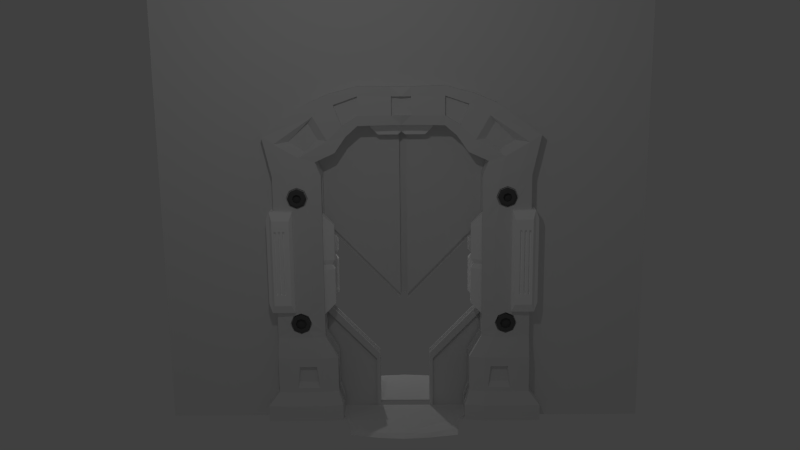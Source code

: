 # Source: tuer.blend  (saved by Blender 2.70.0; exported with 4.5.12 LTS)
import bpy
from mathutils import Matrix  # noqa: F401  (used for matrix-valued properties, if any)

bpy.ops.wm.read_factory_settings(use_empty=True)
scene = bpy.context.scene
scene.name = 'Scene'

# ---- collections
col_collection_1 = bpy.data.collections.new('Collection 1'); scene.collection.children.link(col_collection_1)

# ---- materials (node trees are filled in below, after node groups)
mat_material = bpy.data.materials.new('Material')
mat_material.alpha_threshold = 0.0
mat_material.use_transparent_shadow = False
mat_material.diffuse_color = (1.0, 1.0, 1.0, 1.0)
mat_material.roughness = 0.5
mat_material.line_color = (0.0, 0.0, 0.0, 1.0)
mat_screw_mat = bpy.data.materials.new('Screw_Mat')
mat_screw_mat.alpha_threshold = 0.0
mat_screw_mat.use_transparent_shadow = False
mat_screw_mat.diffuse_color = (0.1149, 0.1149, 0.1149, 1.0)
mat_screw_mat.roughness = 0.5
mat_screw_mat.line_color = (0.0, 0.0, 0.0, 1.0)
mat_material_001 = bpy.data.materials.new('Material.001')
mat_material_001.alpha_threshold = 0.0
mat_material_001.use_transparent_shadow = False
mat_material_001.roughness = 0.5
mat_material_001.line_color = (0.0, 0.0, 0.0, 1.0)

# ---- material node trees

# ---- world
world_world = bpy.data.worlds.new('World'); scene.world = world_world
world_world.color = (0.05088, 0.05088, 0.05088)
world_world.use_sun_shadow = False
world_world.sun_shadow_jitter_overblur = 0.0
world_world.cycles.sampling_method = 'MANUAL'
world_world.cycles.sample_map_resolution = 256

# ---- cameras
cam_camera = bpy.data.cameras.new('Camera')
cam_camera.clip_end = 100.0
cam_camera.lens = 35.0
cam_camera.sensor_width = 32.0
cam_camera.sensor_height = 18.0
cam_camera.ortho_scale = 7.314
cam_camera.dof.focus_distance = 0.0
cam_camera.dof.aperture_fstop = 128.0

# ---- lights
light_lamp_001 = bpy.data.lights.new('Lamp.001', 'POINT')
light_lamp_001.transmission_factor = 0.0
light_lamp_001.cutoff_distance = 30.0
light_lamp_001.energy = 100.0
light_lamp_001.shadow_buffer_clip_start = 1.001
light_lamp_001.shadow_soft_size = 0.1
light_lamp_001.shadow_maximum_resolution = 0.006
light_lamp_001.use_absolute_resolution = True
light_lamp_001.cycles.use_multiple_importance_sampling = False
light_lamp = bpy.data.lights.new('Lamp', 'POINT')
light_lamp.transmission_factor = 0.0
light_lamp.cutoff_distance = 30.0
light_lamp.energy = 100.0
light_lamp.shadow_buffer_clip_start = 1.001
light_lamp.shadow_soft_size = 0.1
light_lamp.shadow_maximum_resolution = 0.006
light_lamp.use_absolute_resolution = True
light_lamp.cycles.use_multiple_importance_sampling = False

# ---- meshes
me_cube_005 = bpy.data.meshes.new('Cube.005')
me_cube_005.from_pydata([(-3.57, -0.1656, 3.039), (-3.57, -0.1753, 5.859), (-2.947, -0.1753, 5.859), (-2.947, -0.1656, 3.039), (-3.57, -0.1753, 3.04), (-3.57, -0.1753, 5.86), (-2.947, -1.052, 3.039), (-2.947, -1.062, 5.859), (-3.57, -1.052, 3.039), (-3.57, -1.062, 5.859), (-3.258, -0.1656, 3.039), (-3.57, -0.1704, 4.449), (-2.947, -0.6184, 5.859), (-2.947, -0.6087, 3.039), (-2.947, -0.1704, 4.449), (-3.258, -0.1753, 5.859), (-3.57, -0.1753, 4.45), (-2.947, -1.057, 4.449), (-3.258, -1.062, 5.859), (-3.57, -1.057, 4.449), (-3.258, -1.052, 3.039), (-3.57, -0.6136, 3.04), (-3.57, -0.6184, 5.86), (-3.258, -0.1753, 5.86), (-3.258, -0.1704, 3.04), (-2.947, -0.6136, 4.449), (-3.258, -0.1704, 4.449), (-3.258, -0.6184, 5.86), (-3.258, -0.6112, 3.039), (-3.026, -1.186, 3.276), (-3.026, -1.195, 5.632), (-3.493, -1.186, 3.276), (-3.493, -1.195, 5.632), (-3.026, -1.19, 4.454), (-3.26, -1.195, 5.632), (-3.493, -1.19, 4.454), (-3.26, -1.186, 3.276), (-3.26, -1.19, 4.454), (-3.668, -0.2516, 3.283), (-3.668, -0.2516, 5.617), (-3.668, -0.9772, 3.282), (-3.668, -0.9852, 5.617), (-3.668, -0.2516, 4.45), (-3.668, -0.9812, 4.449), (-3.668, -0.6144, 3.283), (-3.668, -0.6184, 5.617), (-3.668, -0.6164, 4.45), (-3.026, -1.188, 3.865), (-3.376, -1.195, 5.632), (-3.493, -1.188, 3.865), (-3.143, -1.186, 3.276), (-3.143, -1.195, 5.632), (-3.376, -1.186, 3.276), (-3.143, -1.19, 4.454), (-3.376, -1.19, 4.454), (-3.26, -1.188, 3.865), (-3.143, -1.188, 3.865), (-3.376, -1.188, 3.865), (-3.026, -1.187, 3.571), (-3.435, -1.195, 5.632), (-3.493, -1.187, 3.571), (-3.085, -1.186, 3.276), (-3.026, -1.194, 5.338), (-3.085, -1.195, 5.632), (-3.493, -1.194, 5.338), (-3.435, -1.186, 3.276), (-3.085, -1.19, 4.454), (-3.435, -1.19, 4.454), (-3.26, -1.194, 5.338), (-3.318, -1.195, 5.632), (-3.201, -1.186, 3.276), (-3.201, -1.195, 5.632), (-3.318, -1.186, 3.276), (-3.201, -1.19, 4.454), (-3.318, -1.19, 4.454), (-3.26, -1.187, 3.571), (-3.085, -1.188, 3.865), (-3.201, -1.188, 3.865), (-3.143, -1.187, 3.571), (-3.143, -1.194, 5.338), (-3.376, -1.194, 5.338), (-3.318, -1.188, 3.865), (-3.435, -1.188, 3.865), (-3.376, -1.187, 3.571), (-3.085, -1.187, 3.571), (-3.318, -1.187, 3.571), (-3.201, -1.187, 3.571), (-3.085, -1.194, 5.338), (-3.201, -1.194, 5.338), (-3.318, -1.194, 5.338), (-3.435, -1.194, 5.338), (-3.435, -1.187, 3.571), (-3.26, -1.14, 4.454), (-3.143, -1.14, 4.454), (-3.376, -1.14, 4.454), (-3.26, -1.138, 3.865), (-3.143, -1.138, 3.865), (-3.376, -1.138, 3.865), (-3.435, -1.14, 4.454), (-3.26, -1.143, 5.338), (-3.201, -1.14, 4.454), (-3.318, -1.14, 4.454), (-3.26, -1.137, 3.571), (-3.201, -1.138, 3.865), (-3.143, -1.137, 3.571), (-3.143, -1.143, 5.338), (-3.376, -1.143, 5.338), (-3.318, -1.138, 3.865), (-3.435, -1.138, 3.865), (-3.376, -1.137, 3.571), (-3.318, -1.137, 3.571), (-3.201, -1.137, 3.571), (-3.201, -1.143, 5.338), (-3.318, -1.143, 5.338), (-3.435, -1.143, 5.338), (-3.435, -1.137, 3.571)], [], [(25, 13, 3, 14), (17, 7, 30, 62, 33), (26, 10, 0, 11), (5, 16, 42, 39), (27, 22, 9, 18), (28, 20, 8, 21), (12, 25, 14, 2), (7, 17, 25, 12), (17, 6, 13, 25), (7, 18, 34, 71, 51, 63, 30), (9, 19, 35, 64, 32), (8, 20, 36, 72, 52, 65, 31), (15, 26, 11, 1), (2, 14, 26, 15), (14, 3, 10, 26), (19, 9, 41, 43), (21, 8, 40, 44), (9, 22, 45, 41), (12, 27, 18, 7), (2, 23, 27, 12), (23, 5, 22, 27), (24, 28, 21, 4), (3, 13, 28, 24), (13, 6, 20, 28), (84, 61, 29, 58), (79, 53, 66, 87), (85, 72, 36, 75), (20, 6, 29, 61, 50, 70, 36), (19, 8, 31, 60, 49, 35), (18, 9, 32, 59, 48, 69, 34), (6, 17, 33, 47, 58, 29), (46, 43, 41, 45), (42, 46, 45, 39), (38, 44, 46, 42), (44, 40, 43, 46), (22, 5, 39, 45), (4, 21, 44, 38), (8, 19, 43, 40), (16, 4, 38, 42), (53, 56, 76, 66), (86, 70, 50, 78), (77, 86, 111, 103), (66, 76, 47, 33), (91, 83, 109, 115), (85, 75, 102, 110), (91, 65, 52, 83), (76, 84, 58, 47), (56, 78, 84, 76), (78, 50, 61, 84), (80, 54, 74, 89), (90, 67, 98, 114), (53, 79, 105, 93), (37, 92, 95, 55), (57, 83, 85, 81), (83, 52, 72, 85), (37, 55, 77, 73), (33, 62, 87, 66), (54, 57, 81, 74), (57, 54, 94, 97), (55, 75, 86, 77), (75, 36, 70, 86), (63, 87, 62, 30), (51, 79, 87, 63), (71, 88, 79, 51), (34, 68, 88, 71), (64, 35, 67, 90), (69, 89, 68, 34), (48, 80, 89, 69), (59, 90, 80, 48), (32, 64, 90, 59), (79, 88, 112, 105), (92, 99, 113, 101), (78, 56, 96, 104), (67, 82, 108, 98), (68, 37, 73, 88), (100, 103, 96, 93), (35, 49, 82, 67), (49, 60, 91, 82), (60, 31, 65, 91), (112, 100, 93, 105), (101, 107, 95, 92), (114, 98, 94, 106), (54, 80, 106, 94), (98, 108, 97, 94), (74, 81, 107, 101), (107, 110, 102, 95), (103, 111, 104, 96), (108, 115, 109, 97), (68, 89, 113, 99), (53, 93, 96, 56), (101, 113, 89, 74), (83, 57, 97, 109), (80, 90, 114, 106), (68, 99, 92, 37), (75, 55, 95, 102), (86, 78, 104, 111), (81, 85, 110, 107), (88, 73, 100, 112), (82, 91, 115, 108), (73, 77, 103, 100)])
_uv = me_cube_005.uv_layers.new(name='UVMap')
_uv.uv.foreach_set('vector', [0.5194, 0.4845, 0.4437, 0.1983, 0.5214, 0.05098, 0.6363, 0.4874, 0.4216, 0.4809, 0.3764, 0.6825, 0.3624, 0.6481, 0.3732, 0.5999, 0.3946, 0.4812, 0.7371, 0.4865, 0.6277, 0.02501, 0.735, 9.206e-05, 0.8477, 0.4854, 0.1207, 0.9252, 9.206e-05, 0.453, 0.04015, 0.4562, 0.1197, 0.7701, 0.3277, 0.7863, 0.2422, 0.7573, 0.2815, 0.6809, 0.3295, 0.6876, 0.3572, 0.1785, 0.3538, 0.2676, 0.3091, 0.271, 0.2799, 0.1991, 0.4259, 0.7667, 0.5194, 0.4845, 0.6363, 0.4874, 0.5165, 0.9482, 0.3764, 0.6825, 0.4216, 0.4809, 0.5194, 0.4845, 0.4259, 0.7667, 0.4216, 0.4809, 0.4006, 0.2743, 0.4437, 0.1983, 0.5194, 0.4845, 0.3764, 0.6825, 0.3295, 0.6876, 0.3299, 0.6468, 0.3411, 0.647, 0.3502, 0.6473, 0.3562, 0.6476, 0.3624, 0.6481, 0.2815, 0.6809, 0.25, 0.4704, 0.2789, 0.4742, 0.2893, 0.597, 0.2967, 0.6489, 0.3091, 0.271, 0.3538, 0.2676, 0.3508, 0.3084, 0.3399, 0.3076, 0.3312, 0.307, 0.3256, 0.3064, 0.3203, 0.3057, 0.6282, 0.9755, 0.7371, 0.4865, 0.8477, 0.4854, 0.7412, 0.9999, 0.5165, 0.9482, 0.6363, 0.4874, 0.7371, 0.4865, 0.6282, 0.9755, 0.6363, 0.4874, 0.5214, 0.05098, 0.6277, 0.02501, 0.7371, 0.4865, 0.25, 0.4704, 0.2815, 0.6809, 0.2587, 0.6591, 0.2281, 0.469, 0.2799, 0.1991, 0.3091, 0.271, 0.2839, 0.2893, 0.2349, 0.2399, 0.2815, 0.6809, 0.2422, 0.7573, 0.1968, 0.7088, 0.2587, 0.6591, 0.4259, 0.7667, 0.3277, 0.7863, 0.3295, 0.6876, 0.3764, 0.6825, 0.5165, 0.9482, 0.3164, 0.9975, 0.3277, 0.7863, 0.4259, 0.7667, 0.3164, 0.9975, 0.1207, 0.9252, 0.2422, 0.7573, 0.3277, 0.7863, 0.3593, 9.206e-05, 0.3572, 0.1785, 0.2799, 0.1991, 0.1884, 0.04423, 0.5214, 0.05098, 0.4437, 0.1983, 0.3572, 0.1785, 0.3593, 9.206e-05, 0.4437, 0.1983, 0.4006, 0.2743, 0.3538, 0.2676, 0.3572, 0.1785, 0.3793, 0.357, 0.3725, 0.3078, 0.3836, 0.3072, 0.3881, 0.3559, 0.3563, 0.5955, 0.3774, 0.4803, 0.3859, 0.4807, 0.3647, 0.5978, 0.3361, 0.3603, 0.3399, 0.3076, 0.3508, 0.3084, 0.3492, 0.3604, 0.3538, 0.2676, 0.4006, 0.2743, 0.3836, 0.3072, 0.3725, 0.3078, 0.363, 0.3083, 0.3569, 0.3084, 0.3508, 0.3084, 0.25, 0.4704, 0.3091, 0.271, 0.3203, 0.3057, 0.3064, 0.3536, 0.296, 0.3902, 0.2789, 0.4742, 0.3295, 0.6876, 0.2815, 0.6809, 0.2967, 0.6489, 0.3086, 0.6479, 0.3177, 0.6472, 0.3238, 0.6469, 0.3299, 0.6468, 0.4006, 0.2743, 0.4216, 0.4809, 0.3946, 0.4812, 0.3918, 0.3966, 0.3881, 0.3559, 0.3836, 0.3072, 0.1448, 0.4648, 0.2281, 0.469, 0.2587, 0.6591, 0.1968, 0.7088, 0.04015, 0.4562, 0.1448, 0.4648, 0.1968, 0.7088, 0.1197, 0.7701, 0.1674, 0.1742, 0.2349, 0.2399, 0.1448, 0.4648, 0.04015, 0.4562, 0.2349, 0.2399, 0.2839, 0.2893, 0.2281, 0.469, 0.1448, 0.4648, 0.2422, 0.7573, 0.1207, 0.9252, 0.1197, 0.7701, 0.1968, 0.7088, 0.1884, 0.04423, 0.2799, 0.1991, 0.2349, 0.2399, 0.1674, 0.1742, 0.3091, 0.271, 0.25, 0.4704, 0.2281, 0.469, 0.2839, 0.2893, 9.206e-05, 0.453, 0.1884, 0.04423, 0.1674, 0.1742, 0.04015, 0.4562, 0.3774, 0.4803, 0.3771, 0.3974, 0.3841, 0.397, 0.3859, 0.4807, 0.3578, 0.3609, 0.3569, 0.3084, 0.363, 0.3083, 0.3706, 0.3584, 0.356, 0.3978, 0.3578, 0.3609, 0.3627, 0.3671, 0.3616, 0.3979, 0.3859, 0.4807, 0.3841, 0.397, 0.3918, 0.3966, 0.3946, 0.4812, 0.3148, 0.3567, 0.3275, 0.3587, 0.3219, 0.3657, 0.3177, 0.3643, 0.3361, 0.3603, 0.3492, 0.3604, 0.3445, 0.3682, 0.3401, 0.3674, 0.3148, 0.3567, 0.3256, 0.3064, 0.3312, 0.307, 0.3275, 0.3587, 0.3841, 0.397, 0.3793, 0.357, 0.3881, 0.3559, 0.3918, 0.3966, 0.3771, 0.3974, 0.3706, 0.3584, 0.3793, 0.357, 0.3841, 0.397, 0.3706, 0.3584, 0.363, 0.3083, 0.3725, 0.3078, 0.3793, 0.357, 0.3117, 0.5932, 0.3123, 0.4764, 0.3199, 0.477, 0.3201, 0.5931, 0.2978, 0.5956, 0.2872, 0.4749, 0.2958, 0.4754, 0.3021, 0.5862, 0.3774, 0.4803, 0.3563, 0.5955, 0.3527, 0.5874, 0.3708, 0.48, 0.3456, 0.4786, 0.3375, 0.4782, 0.3427, 0.3973, 0.3496, 0.3976, 0.3231, 0.3953, 0.3275, 0.3587, 0.3361, 0.3603, 0.3294, 0.3961, 0.3275, 0.3587, 0.3312, 0.307, 0.3399, 0.3076, 0.3361, 0.3603, 0.3456, 0.4786, 0.3496, 0.3976, 0.356, 0.3978, 0.3531, 0.479, 0.3946, 0.4812, 0.3732, 0.5999, 0.3647, 0.5978, 0.3859, 0.4807, 0.3123, 0.4764, 0.3231, 0.3953, 0.3294, 0.3961, 0.3199, 0.477, 0.3231, 0.3953, 0.3123, 0.4764, 0.3057, 0.4759, 0.3163, 0.3944, 0.3496, 0.3976, 0.3492, 0.3604, 0.3578, 0.3609, 0.356, 0.3978, 0.3492, 0.3604, 0.3508, 0.3084, 0.3569, 0.3084, 0.3578, 0.3609, 0.3562, 0.6476, 0.3647, 0.5978, 0.3732, 0.5999, 0.3624, 0.6481, 0.3502, 0.6473, 0.3563, 0.5955, 0.3647, 0.5978, 0.3562, 0.6476, 0.3411, 0.647, 0.3423, 0.5937, 0.3563, 0.5955, 0.3502, 0.6473, 0.3299, 0.6468, 0.3339, 0.5926, 0.3423, 0.5937, 0.3411, 0.647, 0.2893, 0.597, 0.2789, 0.4742, 0.2872, 0.4749, 0.2978, 0.5956, 0.3238, 0.6469, 0.3201, 0.5931, 0.3339, 0.5926, 0.3299, 0.6468, 0.3177, 0.6472, 0.3117, 0.5932, 0.3201, 0.5931, 0.3238, 0.6469, 0.3086, 0.6479, 0.2978, 0.5956, 0.3117, 0.5932, 0.3177, 0.6472, 0.2967, 0.6489, 0.2893, 0.597, 0.2978, 0.5956, 0.3086, 0.6479, 0.3563, 0.5955, 0.3423, 0.5937, 0.3481, 0.586, 0.3527, 0.5874, 0.3375, 0.4782, 0.3299, 0.5854, 0.3252, 0.5845, 0.328, 0.4776, 0.3706, 0.3584, 0.3771, 0.3974, 0.3698, 0.3978, 0.3671, 0.3672, 0.2872, 0.4749, 0.3031, 0.3918, 0.3085, 0.3929, 0.2958, 0.4754, 0.3339, 0.5926, 0.3456, 0.4786, 0.3531, 0.479, 0.3423, 0.5937, 0.3612, 0.4795, 0.3616, 0.3979, 0.3698, 0.3978, 0.3708, 0.48, 0.2789, 0.4742, 0.296, 0.3902, 0.3031, 0.3918, 0.2872, 0.4749, 0.296, 0.3902, 0.3064, 0.3536, 0.3148, 0.3567, 0.3031, 0.3918, 0.3064, 0.3536, 0.3203, 0.3057, 0.3256, 0.3064, 0.3148, 0.3567, 0.3481, 0.586, 0.3612, 0.4795, 0.3708, 0.48, 0.3527, 0.5874, 0.328, 0.4776, 0.3349, 0.3967, 0.3427, 0.3973, 0.3375, 0.4782, 0.3021, 0.5862, 0.2958, 0.4754, 0.3057, 0.4759, 0.3068, 0.5865, 0.3123, 0.4764, 0.3117, 0.5932, 0.3068, 0.5865, 0.3057, 0.4759, 0.2958, 0.4754, 0.3085, 0.3929, 0.3163, 0.3944, 0.3057, 0.4759, 0.3199, 0.477, 0.3294, 0.3961, 0.3349, 0.3967, 0.328, 0.4776, 0.3349, 0.3967, 0.3401, 0.3674, 0.3445, 0.3682, 0.3427, 0.3973, 0.3616, 0.3979, 0.3627, 0.3671, 0.3671, 0.3672, 0.3698, 0.3978, 0.3085, 0.3929, 0.3177, 0.3643, 0.3219, 0.3657, 0.3163, 0.3944, 0.3339, 0.5926, 0.3201, 0.5931, 0.3252, 0.5845, 0.3299, 0.5854, 0.3774, 0.4803, 0.3708, 0.48, 0.3698, 0.3978, 0.3771, 0.3974, 0.328, 0.4776, 0.3252, 0.5845, 0.3201, 0.5931, 0.3199, 0.477, 0.3275, 0.3587, 0.3231, 0.3953, 0.3163, 0.3944, 0.3219, 0.3657, 0.3117, 0.5932, 0.2978, 0.5956, 0.3021, 0.5862, 0.3068, 0.5865, 0.3339, 0.5926, 0.3299, 0.5854, 0.3375, 0.4782, 0.3456, 0.4786, 0.3492, 0.3604, 0.3496, 0.3976, 0.3427, 0.3973, 0.3445, 0.3682, 0.3578, 0.3609, 0.3706, 0.3584, 0.3671, 0.3672, 0.3627, 0.3671, 0.3294, 0.3961, 0.3361, 0.3603, 0.3401, 0.3674, 0.3349, 0.3967, 0.3423, 0.5937, 0.3531, 0.479, 0.3612, 0.4795, 0.3481, 0.586, 0.3031, 0.3918, 0.3148, 0.3567, 0.3177, 0.3643, 0.3085, 0.3929, 0.3531, 0.479, 0.356, 0.3978, 0.3616, 0.3979, 0.3612, 0.4795])
me_cube_005.materials.append(mat_material)
me_cube_005.use_remesh_preserve_volume = False
me_cube_005.use_remesh_preserve_attributes = False
me_cube_005.use_mirror_vertex_groups = False
me_cube_005.update()
me_cube_004 = bpy.data.meshes.new('Cube.004')
me_cube_004.from_pydata([(-2.955, -0.8497, 2.826), (-2.815, -0.8503, 2.884), (-2.675, -0.8497, 2.826), (-2.815, -0.8459, 2.488), (-2.675, -0.8465, 2.546), (-2.955, -0.8465, 2.546), (-2.617, -0.8481, 2.686), (-3.013, -0.8481, 2.686), (-2.955, -0.882, 2.826), (-2.815, -0.8826, 2.884), (-2.675, -0.882, 2.826), (-2.815, -0.8782, 2.488), (-2.675, -0.8788, 2.546), (-2.955, -0.8788, 2.546), (-2.617, -0.8804, 2.686), (-3.013, -0.8804, 2.686), (-2.979, -0.8822, 2.849), (-2.815, -0.883, 2.917), (-2.652, -0.8822, 2.85), (-2.815, -0.8778, 2.455), (-2.651, -0.8786, 2.523), (-2.978, -0.8786, 2.522), (-2.584, -0.8804, 2.686), (-3.046, -0.8804, 2.686), (-3.011, -0.9035, 2.862), (-2.835, -0.9043, 2.935), (-2.658, -0.9035, 2.863), (-2.834, -0.8988, 2.437), (-2.658, -0.8996, 2.51), (-3.01, -0.8996, 2.51), (-2.585, -0.9016, 2.686), (-3.084, -0.9015, 2.686), (-3.0, -0.9399, 2.872), (-2.814, -0.9407, 2.95), (-2.627, -0.9399, 2.873), (-2.813, -0.9349, 2.422), (-2.626, -0.9357, 2.5), (-3.0, -0.9357, 2.499), (-2.549, -0.9378, 2.686), (-3.077, -0.9378, 2.686), (-3.0, -0.9631, 2.872), (-2.814, -0.964, 2.95), (-2.627, -0.9631, 2.873), (-2.813, -0.9581, 2.422), (-2.626, -0.959, 2.499), (-3.0, -0.959, 2.499), (-2.549, -0.9611, 2.686), (-3.077, -0.9611, 2.685), (-2.979, -0.9761, 2.851), (-2.814, -0.9768, 2.919), (-2.648, -0.9761, 2.851), (-2.813, -0.9716, 2.452), (-2.648, -0.9724, 2.521), (-2.978, -0.9724, 2.52), (-2.58, -0.9742, 2.686), (-3.047, -0.9742, 2.685), (-2.922, -0.9755, 2.795), (-2.813, -0.976, 2.84), (-2.704, -0.9755, 2.795), (-2.813, -0.9725, 2.532), (-2.704, -0.973, 2.577), (-2.922, -0.973, 2.577), (-2.659, -0.9742, 2.686), (-2.967, -0.9742, 2.686), (-2.922, -0.8987, 2.795), (-2.813, -0.8992, 2.841), (-2.704, -0.8987, 2.796), (-2.813, -0.8958, 2.533), (-2.704, -0.8963, 2.578), (-2.922, -0.8963, 2.578), (-2.659, -0.8975, 2.687), (-2.967, -0.8975, 2.686)], [], [(7, 5, 13, 15), (4, 6, 14, 12), (5, 3, 11, 13), (3, 4, 12, 11), (0, 7, 15, 8), (6, 2, 10, 14), (1, 0, 8, 9), (2, 1, 9, 10), (15, 13, 21, 23), (12, 14, 22, 20), (13, 11, 19, 21), (11, 12, 20, 19), (8, 15, 23, 16), (14, 10, 18, 22), (9, 8, 16, 17), (10, 9, 17, 18), (23, 21, 29, 31), (20, 22, 30, 28), (21, 19, 27, 29), (19, 20, 28, 27), (16, 23, 31, 24), (22, 18, 26, 30), (17, 16, 24, 25), (18, 17, 25, 26), (31, 29, 37, 39), (28, 30, 38, 36), (29, 27, 35, 37), (27, 28, 36, 35), (24, 31, 39, 32), (30, 26, 34, 38), (25, 24, 32, 33), (26, 25, 33, 34), (39, 37, 45, 47), (47, 45, 53, 55), (36, 38, 46, 44), (37, 35, 43, 45), (35, 36, 44, 43), (32, 39, 47, 40), (38, 34, 42, 46), (33, 32, 40, 41), (34, 33, 41, 42), (55, 53, 61, 63), (44, 46, 54, 52), (45, 43, 51, 53), (43, 44, 52, 51), (40, 47, 55, 48), (46, 42, 50, 54), (41, 40, 48, 49), (42, 41, 49, 50), (63, 61, 69, 71), (52, 54, 62, 60), (53, 51, 59, 61), (51, 52, 60, 59), (48, 55, 63, 56), (54, 50, 58, 62), (49, 48, 56, 57), (50, 49, 57, 58), (65, 64, 71, 69, 67, 68, 70, 66), (60, 62, 70, 68), (61, 59, 67, 69), (59, 60, 68, 67), (56, 63, 71, 64), (62, 58, 66, 70), (57, 56, 64, 65), (58, 57, 65, 66)])
_uv = me_cube_004.uv_layers.new(name='UVMap')
_uv.uv.foreach_set('vector', [9.513e-05, 0.2748, 0.2836, 9.539e-05, 0.3146, 0.06986, 0.0769, 0.302, 0.9335, 0.2124, 0.9999, 0.6187, 0.9188, 0.5911, 0.8652, 0.2505, 0.2836, 9.539e-05, 0.6421, 9.513e-05, 0.6193, 0.06981, 0.3146, 0.06986, 0.6421, 9.513e-05, 0.9335, 0.2124, 0.8652, 0.2505, 0.6193, 0.06981, 0.04456, 0.6706, 9.513e-05, 0.2748, 0.0769, 0.302, 0.1124, 0.6342, 0.9999, 0.6187, 0.6986, 0.9053, 0.6686, 0.8327, 0.9188, 0.5911, 0.3312, 0.8968, 0.04456, 0.6706, 0.1124, 0.6342, 0.3554, 0.8291, 0.6986, 0.9053, 0.3312, 0.8968, 0.3554, 0.8291, 0.6686, 0.8327, 0.0769, 0.302, 0.3146, 0.06986, 0.3369, 0.1241, 0.135, 0.324, 0.8652, 0.2505, 0.9188, 0.5911, 0.8552, 0.5702, 0.8106, 0.2795, 0.3146, 0.06986, 0.6193, 0.06981, 0.6001, 0.123, 0.3369, 0.1241, 0.6193, 0.06981, 0.8652, 0.2505, 0.8106, 0.2795, 0.6001, 0.123, 0.1124, 0.6342, 0.0769, 0.302, 0.135, 0.324, 0.1672, 0.6074, 0.9188, 0.5911, 0.6686, 0.8327, 0.6428, 0.7745, 0.8552, 0.5702, 0.3554, 0.8291, 0.1124, 0.6342, 0.1672, 0.6074, 0.3767, 0.7729, 0.6686, 0.8327, 0.3554, 0.8291, 0.3767, 0.7729, 0.6428, 0.7745, 0.135, 0.324, 0.3369, 0.1241, 0.3412, 0.1792, 0.2007, 0.3474, 0.8106, 0.2795, 0.8552, 0.5702, 0.818, 0.558, 0.7731, 0.2822, 0.3369, 0.1241, 0.6001, 0.123, 0.5661, 0.148, 0.3412, 0.1792, 0.6001, 0.123, 0.8106, 0.2795, 0.7731, 0.2822, 0.5661, 0.148, 0.1672, 0.6074, 0.135, 0.324, 0.2007, 0.3474, 0.2058, 0.5667, 0.8552, 0.5702, 0.6428, 0.7745, 0.614, 0.7499, 0.818, 0.558, 0.3767, 0.7729, 0.1672, 0.6074, 0.2058, 0.5667, 0.3647, 0.7313, 0.6428, 0.7745, 0.3767, 0.7729, 0.3647, 0.7313, 0.614, 0.7499, 0.2007, 0.3474, 0.3412, 0.1792, 0.3734, 0.2099, 0.2424, 0.3622, 0.7731, 0.2822, 0.818, 0.558, 0.7442, 0.533, 0.7322, 0.3273, 0.3412, 0.1792, 0.5661, 0.148, 0.5763, 0.1955, 0.3734, 0.2099, 0.5661, 0.148, 0.7731, 0.2822, 0.7322, 0.3273, 0.5763, 0.1955, 0.2058, 0.5667, 0.2007, 0.3474, 0.2424, 0.3622, 0.2501, 0.563, 0.818, 0.558, 0.614, 0.7499, 0.6083, 0.6886, 0.7442, 0.533, 0.3647, 0.7313, 0.2058, 0.5667, 0.2501, 0.563, 0.4023, 0.6995, 0.614, 0.7499, 0.3647, 0.7313, 0.4023, 0.6995, 0.6083, 0.6886, 0.2424, 0.3622, 0.3734, 0.2099, 0.3857, 0.2328, 0.2662, 0.3697, 0.2662, 0.3697, 0.3857, 0.2328, 0.4001, 0.2614, 0.2958, 0.3801, 0.7322, 0.3273, 0.7442, 0.533, 0.7187, 0.5249, 0.7083, 0.3397, 0.3734, 0.2099, 0.5763, 0.1955, 0.5688, 0.2206, 0.3857, 0.2328, 0.5763, 0.1955, 0.7322, 0.3273, 0.7083, 0.3397, 0.5688, 0.2206, 0.2501, 0.563, 0.2424, 0.3622, 0.2662, 0.3697, 0.2725, 0.5513, 0.7442, 0.533, 0.6083, 0.6886, 0.5958, 0.6652, 0.7187, 0.5249, 0.4023, 0.6995, 0.2501, 0.563, 0.2725, 0.5513, 0.4099, 0.6751, 0.6083, 0.6886, 0.4023, 0.6995, 0.4099, 0.6751, 0.5958, 0.6652, 0.2958, 0.3801, 0.4001, 0.2614, 0.4304, 0.3239, 0.3604, 0.4048, 0.7083, 0.3397, 0.7187, 0.5249, 0.6882, 0.5143, 0.6791, 0.3538, 0.3857, 0.2328, 0.5688, 0.2206, 0.5583, 0.2522, 0.4001, 0.2614, 0.5688, 0.2206, 0.7083, 0.3397, 0.6791, 0.3538, 0.5583, 0.2522, 0.2725, 0.5513, 0.2662, 0.3697, 0.2958, 0.3801, 0.3013, 0.5379, 0.7187, 0.5249, 0.5958, 0.6652, 0.5816, 0.6361, 0.6882, 0.5143, 0.4099, 0.6751, 0.2725, 0.5513, 0.3013, 0.5379, 0.42, 0.6465, 0.5958, 0.6652, 0.4099, 0.6751, 0.42, 0.6465, 0.5816, 0.6361, 0.3604, 0.4048, 0.4304, 0.3239, 0.456, 0.3767, 0.4161, 0.4268, 0.6791, 0.3538, 0.6882, 0.5143, 0.6221, 0.4892, 0.6155, 0.3827, 0.4001, 0.2614, 0.5583, 0.2522, 0.5346, 0.3179, 0.4304, 0.3239, 0.5583, 0.2522, 0.6791, 0.3538, 0.6155, 0.3827, 0.5346, 0.3179, 0.3013, 0.5379, 0.2958, 0.3801, 0.3604, 0.4048, 0.364, 0.5103, 0.6882, 0.5143, 0.5816, 0.6361, 0.552, 0.5721, 0.6221, 0.4892, 0.42, 0.6465, 0.3013, 0.5379, 0.364, 0.5103, 0.4426, 0.5842, 0.5816, 0.6361, 0.42, 0.6465, 0.4426, 0.5842, 0.552, 0.5721, 0.4624, 0.5219, 0.4182, 0.4868, 0.4161, 0.4268, 0.456, 0.3767, 0.5188, 0.3677, 0.5649, 0.4097, 0.5641, 0.4711, 0.5221, 0.5183, 0.6155, 0.3827, 0.6221, 0.4892, 0.5641, 0.4711, 0.5649, 0.4097, 0.4304, 0.3239, 0.5346, 0.3179, 0.5188, 0.3677, 0.456, 0.3767, 0.5346, 0.3179, 0.6155, 0.3827, 0.5649, 0.4097, 0.5188, 0.3677, 0.364, 0.5103, 0.3604, 0.4048, 0.4161, 0.4268, 0.4182, 0.4868, 0.6221, 0.4892, 0.552, 0.5721, 0.5221, 0.5183, 0.5641, 0.4711, 0.4426, 0.5842, 0.364, 0.5103, 0.4182, 0.4868, 0.4624, 0.5219, 0.552, 0.5721, 0.4426, 0.5842, 0.4624, 0.5219, 0.5221, 0.5183])
me_cube_004.materials.append(mat_screw_mat)
me_cube_004.use_remesh_preserve_volume = False
me_cube_004.use_remesh_preserve_attributes = False
me_cube_004.use_mirror_vertex_groups = False
me_cube_004.update()
me_cube_003 = bpy.data.meshes.new('Cube.003')
me_cube_003.from_pydata([(-2.815, -0.9065, 6.442), (-2.986, -0.9062, 6.372), (-2.644, -0.9062, 6.372), (-2.815, -0.9044, 5.958), (-2.644, -0.9047, 6.029), (-2.986, -0.9047, 6.029), (-2.573, -0.9054, 6.2), (-3.057, -0.9054, 6.2), (-2.815, -0.944, 6.442), (-2.986, -0.9437, 6.371), (-2.644, -0.9437, 6.371), (-2.815, -0.9419, 5.958), (-2.644, -0.9422, 6.029), (-2.986, -0.9422, 6.029), (-2.573, -0.943, 6.2), (-3.057, -0.943, 6.2), (-2.731, -1.012, 6.116), (-2.696, -0.9291, 6.2), (-2.934, -0.9291, 6.2), (-2.899, -0.9287, 6.116), (-2.731, -0.9287, 6.116), (-2.815, -0.9285, 6.081), (-2.731, -0.9294, 6.284), (-2.899, -0.9294, 6.284), (-2.815, -0.9296, 6.319), (-2.934, -1.012, 6.2), (-2.696, -1.012, 6.2), (-2.899, -1.012, 6.116), (-2.815, -1.011, 6.081), (-2.731, -1.012, 6.284), (-2.899, -1.012, 6.284), (-2.815, -1.013, 6.319), (-3.022, -1.012, 6.2), (-2.609, -1.012, 6.2), (-2.961, -1.011, 6.054), (-2.815, -0.9441, 6.458), (-2.998, -0.9438, 6.383), (-2.633, -0.9438, 6.383), (-2.815, -0.9418, 5.943), (-2.633, -0.9422, 6.018), (-2.998, -0.9422, 6.018), (-2.558, -0.943, 6.2), (-3.073, -0.943, 6.2), (-2.815, -0.9774, 6.458), (-2.998, -0.9771, 6.382), (-2.633, -0.9771, 6.382), (-2.815, -0.9752, 5.942), (-2.633, -0.9755, 6.018), (-2.998, -0.9755, 6.018), (-2.558, -0.9763, 6.2), (-3.073, -0.9763, 6.2), (-2.815, -1.013, 6.407), (-2.961, -1.013, 6.346), (-2.669, -1.013, 6.346), (-2.815, -1.011, 5.993), (-2.669, -1.011, 6.054)], [], [(7, 5, 13, 15), (5, 3, 11, 13), (3, 4, 12, 11), (1, 7, 15, 9), (4, 6, 14, 12), (6, 2, 10, 14), (2, 0, 8, 10), (0, 1, 9, 8), (54, 55, 16, 28), (28, 16, 20, 21), (55, 33, 26, 16), (16, 26, 17, 20), (26, 29, 22, 17), (42, 40, 48, 50), (50, 48, 34, 32), (40, 38, 46, 48), (38, 39, 47, 46), (36, 42, 50, 44), (39, 41, 49, 47), (41, 37, 45, 49), (37, 35, 43, 45), (35, 36, 44, 43), (32, 34, 27, 25), (48, 46, 54, 34), (46, 47, 55, 54), (44, 50, 32, 52), (47, 49, 33, 55), (49, 45, 53, 33), (45, 43, 51, 53), (43, 44, 52, 51), (25, 27, 19, 18), (34, 54, 28, 27), (52, 32, 25, 30), (33, 53, 29, 26), (53, 51, 31, 29), (51, 52, 30, 31), (27, 28, 21, 19), (30, 25, 18, 23), (29, 31, 24, 22), (31, 30, 23, 24), (18, 19, 21, 20, 17, 22, 24, 23), (9, 15, 42, 36), (13, 40, 42, 15), (13, 11, 38, 40), (11, 12, 39, 38), (12, 14, 41, 39), (10, 37, 41, 14), (8, 35, 37, 10), (8, 9, 36, 35)])
_uv = me_cube_003.uv_layers.new(name='UVMap')
_uv.uv.foreach_set('vector', [9.936e-05, 0.2839, 0.2971, 9.936e-05, 0.3255, 0.07387, 0.07304, 0.3152, 0.2971, 9.936e-05, 0.7045, 9.936e-05, 0.6733, 0.07276, 0.3255, 0.07387, 0.7045, 9.936e-05, 0.9999, 0.3002, 0.9228, 0.3304, 0.6733, 0.07276, 0.01205, 0.6878, 9.936e-05, 0.2839, 0.07304, 0.3152, 0.08217, 0.6598, 0.9999, 0.3002, 0.9814, 0.7311, 0.9071, 0.6951, 0.9228, 0.3304, 0.9814, 0.7311, 0.6575, 0.9875, 0.6332, 0.9148, 0.9071, 0.6951, 0.6575, 0.9875, 0.281, 0.9512, 0.3121, 0.8844, 0.6332, 0.9148, 0.281, 0.9512, 0.01205, 0.6878, 0.08217, 0.6598, 0.3121, 0.8844, 0.6033, 0.2426, 0.7494, 0.4, 0.6393, 0.441, 0.5588, 0.3421, 0.5588, 0.3421, 0.6393, 0.441, 0.5549, 0.4681, 0.5191, 0.4334, 0.7494, 0.4, 0.7347, 0.615, 0.6314, 0.5629, 0.6393, 0.441, 0.6393, 0.441, 0.6314, 0.5629, 0.5514, 0.5233, 0.5549, 0.4681, 0.6314, 0.5629, 0.5417, 0.6446, 0.5149, 0.5665, 0.5514, 0.5233, 0.1032, 0.3277, 0.3347, 0.09649, 0.3562, 0.1541, 0.1589, 0.3528, 0.1589, 0.3528, 0.3562, 0.1541, 0.3905, 0.2411, 0.2416, 0.3904, 0.3347, 0.09649, 0.6625, 0.09966, 0.6383, 0.1565, 0.3562, 0.1541, 0.6625, 0.09966, 0.8955, 0.3414, 0.8365, 0.365, 0.6383, 0.1565, 0.1072, 0.6486, 0.1032, 0.3277, 0.1589, 0.3528, 0.1617, 0.6276, 0.8955, 0.3414, 0.8769, 0.6799, 0.8195, 0.6537, 0.8365, 0.365, 0.8769, 0.6799, 0.6255, 0.8883, 0.6058, 0.8325, 0.8195, 0.6537, 0.6255, 0.8883, 0.3215, 0.8641, 0.3456, 0.812, 0.6058, 0.8325, 0.3215, 0.8641, 0.1072, 0.6486, 0.1617, 0.6276, 0.3456, 0.812, 0.2416, 0.3904, 0.3905, 0.2411, 0.431, 0.3481, 0.3452, 0.4364, 0.3562, 0.1541, 0.6383, 0.1565, 0.6033, 0.2426, 0.3905, 0.2411, 0.6383, 0.1565, 0.8365, 0.365, 0.7494, 0.4, 0.6033, 0.2426, 0.1617, 0.6276, 0.1589, 0.3528, 0.2416, 0.3904, 0.2425, 0.5966, 0.8365, 0.365, 0.8195, 0.6537, 0.7347, 0.615, 0.7494, 0.4, 0.8195, 0.6537, 0.6058, 0.8325, 0.5763, 0.7499, 0.7347, 0.615, 0.6058, 0.8325, 0.3456, 0.812, 0.3808, 0.7361, 0.5763, 0.7499, 0.3456, 0.812, 0.1617, 0.6276, 0.2425, 0.5966, 0.3808, 0.7361, 0.3452, 0.4364, 0.431, 0.3481, 0.4668, 0.4311, 0.4261, 0.4683, 0.3905, 0.2411, 0.6033, 0.2426, 0.5588, 0.3421, 0.431, 0.3481, 0.2425, 0.5966, 0.2416, 0.3904, 0.3452, 0.4364, 0.3471, 0.5555, 0.7347, 0.615, 0.5763, 0.7499, 0.5417, 0.6446, 0.6314, 0.5629, 0.5763, 0.7499, 0.3808, 0.7361, 0.4264, 0.6379, 0.5417, 0.6446, 0.3808, 0.7361, 0.2425, 0.5966, 0.3471, 0.5555, 0.4264, 0.6379, 0.431, 0.3481, 0.5588, 0.3421, 0.5191, 0.4334, 0.4668, 0.4311, 0.3471, 0.5555, 0.3452, 0.4364, 0.4261, 0.4683, 0.4226, 0.5244, 0.5417, 0.6446, 0.4264, 0.6379, 0.4586, 0.5676, 0.5149, 0.5665, 0.4264, 0.6379, 0.3471, 0.5555, 0.4226, 0.5244, 0.4586, 0.5676, 0.4261, 0.4683, 0.4668, 0.4311, 0.5191, 0.4334, 0.5549, 0.4681, 0.5514, 0.5233, 0.5149, 0.5665, 0.4586, 0.5676, 0.4226, 0.5244, 0.08217, 0.6598, 0.07304, 0.3152, 0.1032, 0.3277, 0.1072, 0.6486, 0.3255, 0.07387, 0.3347, 0.09649, 0.1032, 0.3277, 0.07304, 0.3152, 0.3255, 0.07387, 0.6733, 0.07276, 0.6625, 0.09966, 0.3347, 0.09649, 0.6733, 0.07276, 0.9228, 0.3304, 0.8955, 0.3414, 0.6625, 0.09966, 0.9228, 0.3304, 0.9071, 0.6951, 0.8769, 0.6799, 0.8955, 0.3414, 0.6332, 0.9148, 0.6255, 0.8883, 0.8769, 0.6799, 0.9071, 0.6951, 0.3121, 0.8844, 0.3215, 0.8641, 0.6255, 0.8883, 0.6332, 0.9148, 0.3121, 0.8844, 0.08217, 0.6598, 0.1072, 0.6486, 0.3215, 0.8641])
me_cube_003.materials.append(mat_screw_mat)
me_cube_003.use_remesh_preserve_volume = False
me_cube_003.use_remesh_preserve_attributes = False
me_cube_003.use_mirror_vertex_groups = False
me_cube_003.update()
me_plane_002 = bpy.data.meshes.new('Plane.002')
me_plane_002.from_pydata([(-2.608, 0.258, 0.07688), (-0.6081, -1.809, 0.07688), (-2.608, 0.258, -0.06458), (-0.6081, -1.809, -0.06458), (-2.608, -3.142, 0.07689), (-0.6081, -3.142, 0.07689), (-2.608, -3.142, -0.06458), (-0.6081, -3.142, -0.06458), (-0.6081, -1.809, 0.1409), (-0.6081, -1.809, -0.1286), (-0.6081, -3.142, 0.1409), (-0.6081, -3.142, -0.1286), (-0.5366, -1.809, 0.1409), (-0.5366, -1.809, -0.1286), (-0.5366, -3.142, 0.1409), (-0.5366, -3.142, -0.1286), (-2.608, 0.258, 0.1409), (-2.608, 0.258, -0.1286), (-2.504, 0.3588, 0.1482), (-0.5365, -1.682, 0.1482), (-2.504, 0.3588, -0.1359), (-0.5365, -1.682, -0.1359), (-2.504, 0.3588, 0.1137), (-0.5365, -1.682, 0.1137), (-2.504, 0.3588, -0.1014), (-0.5365, -1.682, -0.1014), (-2.56, 0.3044, 0.1137), (-2.56, 0.3044, -0.1014), (-0.5366, -1.809, -0.09347), (-0.5366, -1.809, 0.1058)], [], [(2, 0, 16, 17), (4, 6, 7, 5), (0, 2, 6, 4), (1, 5, 10, 8), (2, 3, 7, 6), (1, 0, 4, 5), (8, 10, 14, 12), (7, 3, 9, 11), (5, 7, 11, 10), (3, 1, 8, 9), (11, 9, 13, 15), (10, 11, 15, 14), (9, 17, 20, 21, 13), (28, 13, 21, 25), (3, 2, 17, 9), (12, 19, 18, 16, 8), (21, 20, 24, 25), (18, 19, 23, 22), (25, 24, 27, 28), (29, 23, 19, 12), (13, 28, 29, 12, 14, 15), (9, 8, 12, 29, 28, 13), (26, 29, 28, 27), (22, 23, 29, 26)])
_uv = me_plane_002.uv_layers.new(name='UVMap')
_uv.uv.foreach_set('vector', [0.2428, 0.1634, 0.2178, 0.09982, 0.1662, 6.859e-05, 0.2695, 0.1996, 0.09018, 0.3073, 0.05925, 0.2895, 0.03298, 0.3368, 0.02771, 0.3231, 0.2178, 0.09982, 0.2428, 0.1634, 0.05925, 0.2895, 0.09018, 0.3073, 0.02214, 0.2242, 0.02771, 0.3231, 0.0291, 0.325, 0.0264, 0.2578, 0.2428, 0.1634, 0.1061, 0.4002, 0.03298, 0.3368, 0.05925, 0.2895, 0.02214, 0.2242, 0.2178, 0.09982, 0.09018, 0.3073, 0.02771, 0.3231, 0.0264, 0.2578, 0.0291, 0.325, 0.03067, 0.3289, 0.03365, 0.2905, 0.03298, 0.3368, 0.1061, 0.4002, 0.08228, 0.3758, 0.03511, 0.3378, 0.02771, 0.3231, 0.03298, 0.3368, 0.03511, 0.3378, 0.0291, 0.325, 0.02001, 0.2074, 0.02214, 0.2242, 0.0264, 0.2578, 0.01788, 0.1906, 0.03511, 0.3378, 0.08228, 0.3758, 0.06108, 0.3496, 0.03406, 0.3338, 0.0291, 0.325, 0.03511, 0.3378, 0.03406, 0.3338, 0.03067, 0.3289, 0.06534, 0.5151, 0.2695, 0.1996, 0.3061, 0.2145, 0.08149, 0.5909, 0.02075, 0.6044, 0.02552, 0.6884, 0.02075, 0.6044, 0.08149, 0.5909, 0.07016, 0.6229, 0.1061, 0.4002, 0.2428, 0.1634, 0.2695, 0.1996, 0.06534, 0.5151, 6.859e-05, 0.9014, 0.05057, 0.9072, 0.4349, 0.2817, 0.4706, 0.303, 0.02689, 0.9999, 0.08149, 0.5909, 0.3061, 0.2145, 0.3277, 0.2219, 0.07016, 0.6229, 0.4349, 0.2817, 0.05057, 0.9072, 0.05547, 0.8728, 0.4235, 0.2756, 0.07016, 0.6229, 0.3277, 0.2219, 0.3553, 0.2338, 0.02552, 0.6884, 0.02557, 0.8248, 0.05547, 0.8728, 0.05057, 0.9072, 6.859e-05, 0.9014, 0.06108, 0.3496, 0.04452, 0.3224, 0.04452, 0.3224, 0.03365, 0.2905, 0.03067, 0.3289, 0.03406, 0.3338, 0.01788, 0.1906, 0.0264, 0.2578, 0.008591, 0.2601, 0.00748, 0.2513, 0.00118, 0.2016, 6.882e-05, 0.1928, 0.4028, 0.2641, 0.02557, 0.8248, 0.02552, 0.6884, 0.3553, 0.2338, 0.4235, 0.2756, 0.05547, 0.8728, 0.02557, 0.8248, 0.4028, 0.2641])
me_plane_002.use_remesh_preserve_volume = False
me_plane_002.use_remesh_preserve_attributes = False
me_plane_002.use_mirror_vertex_groups = False
me_plane_002.update()
me_plane_001 = bpy.data.meshes.new('Plane.001')
me_plane_001.from_pydata([(-2.074, 1.728, 0.1349), (-0.0737, -0.3392, 0.1349), (-2.074, 5.49, 0.1349), (-0.0737, 5.49, 0.1349), (-2.074, 1.728, -0.1226), (-0.0737, -0.3392, -0.1226), (-2.074, 5.49, -0.1226), (-0.0737, 5.49, -0.1226), (-0.0737, -0.3392, 0.04666), (-0.0737, 5.49, 0.04666), (-0.0737, -0.3392, -0.03436), (-0.0737, 5.49, -0.03437), (0.0, -0.3392, 0.04666), (0.0, 5.49, 0.04666), (0.0, -0.3392, -0.03436), (0.0, 5.49, -0.03437), (-2.074, 1.728, 0.06625), (-0.0737, -0.3392, 0.06625), (-2.074, 1.728, -0.05395), (-0.0737, -0.3392, -0.05395), (-2.074, 1.606, 0.06625), (-0.0737, -0.4608, 0.06625), (-2.074, 1.606, -0.05395), (-0.0737, -0.4608, -0.05395)], [], [(0, 1, 3, 2), (4, 6, 7, 5), (3, 7, 6, 2), (1, 5, 10, 8), (0, 4, 18, 16), (2, 6, 4, 0), (8, 10, 14, 12), (7, 3, 9, 11), (5, 7, 11, 10), (3, 1, 8, 9), (12, 14, 15, 13), (11, 9, 13, 15), (10, 11, 15, 14), (9, 8, 12, 13), (16, 18, 22, 20), (5, 1, 17, 19), (4, 5, 19, 18), (1, 0, 16, 17), (20, 22, 23, 21), (19, 17, 21, 23), (18, 19, 23, 22), (17, 16, 20, 21)])
_uv = me_plane_001.uv_layers.new(name='UVMap')
_uv.uv.foreach_set('vector', [0.0, 0.0, 1.0, 0.0, 1.0, 1.0, 0.0, 1.0, 0.0, 0.0, 1.0, 0.0, 1.0, 1.0, 0.0, 1.0, 0.0, 0.0, 1.0, 0.0, 1.0, 1.0, 0.0, 1.0, 0.0, 0.0, 1.0, 0.0, 1.0, 1.0, 0.0, 1.0, 0.0, 0.0, 1.0, 0.0, 1.0, 1.0, 0.0, 1.0, 0.0, 0.0, 1.0, 0.0, 1.0, 1.0, 0.0, 1.0, 0.0, 0.0, 1.0, 0.0, 1.0, 1.0, 0.0, 1.0, 0.0, 0.0, 1.0, 0.0, 1.0, 1.0, 0.0, 1.0, 0.0, 0.0, 1.0, 0.0, 1.0, 1.0, 0.0, 1.0, 0.0, 0.0, 1.0, 0.0, 1.0, 1.0, 0.0, 1.0, 0.0, 0.0, 1.0, 0.0, 1.0, 1.0, 0.0, 1.0, 0.0, 0.0, 1.0, 0.0, 1.0, 1.0, 0.0, 1.0, 0.0, 0.0, 1.0, 0.0, 1.0, 1.0, 0.0, 1.0, 0.0, 0.0, 1.0, 0.0, 1.0, 1.0, 0.0, 1.0, 0.0, 0.0, 1.0, 0.0, 1.0, 1.0, 0.0, 1.0, 0.0, 0.0, 1.0, 0.0, 1.0, 1.0, 0.0, 1.0, 0.0, 0.0, 1.0, 0.0, 1.0, 1.0, 0.0, 1.0, 0.0, 0.0, 1.0, 0.0, 1.0, 1.0, 0.0, 1.0, 0.0, 0.0, 1.0, 0.0, 1.0, 1.0, 0.0, 1.0, 0.0, 0.0, 1.0, 0.0, 1.0, 1.0, 0.0, 1.0, 0.0, 0.0, 1.0, 0.0, 1.0, 1.0, 0.0, 1.0, 0.0, 0.0, 1.0, 0.0, 1.0, 1.0, 0.0, 1.0])
me_plane_001.use_remesh_preserve_volume = False
me_plane_001.use_remesh_preserve_attributes = False
me_plane_001.use_mirror_vertex_groups = False
me_plane_001.update()
me_cube_002 = bpy.data.meshes.new('Cube.002')
me_cube_002.from_pydata([(-2.49, -0.4201, 2.885), (-2.49, -0.4235, 5.706), (-1.866, -0.5044, 5.402), (-1.866, -0.5027, 3.189), (-2.49, -0.4235, 2.886), (-2.49, -0.4235, 5.706), (-1.866, -0.6548, 3.189), (-1.866, -0.6565, 5.402), (-2.49, -0.7357, 2.885), (-2.49, -0.7391, 5.706), (-2.178, -0.4201, 2.885), (-2.401, -0.4665, 4.296), (-1.866, -0.5804, 5.402), (-1.866, -0.5788, 3.189), (-1.955, -0.5251, 4.296), (-2.178, -0.4235, 5.706), (-2.401, -0.4677, 4.296), (-1.955, -0.6341, 4.296), (-2.178, -0.7391, 5.706), (-2.401, -0.6927, 4.296), (-2.178, -0.7357, 2.885), (-2.49, -0.5796, 2.886), (-2.49, -0.5813, 5.706), (-2.178, -0.4235, 5.706), (-2.178, -0.4218, 2.886), (-1.955, -0.5796, 4.296), (-2.178, -0.6927, 4.296), (-2.178, -0.4665, 4.296), (-2.401, -0.5802, 4.296), (-2.178, -0.5813, 5.706), (-2.178, -0.5787, 2.886), (-2.49, -0.4217, 4.167), (-1.866, -0.5035, 4.167), (-2.49, -0.4235, 4.167), (-1.866, -0.6556, 4.167), (-2.49, -0.7373, 4.167), (-1.866, -0.5796, 4.167), (-2.178, -0.7373, 4.167), (-2.178, -0.4217, 4.167), (-2.49, -0.5804, 4.167), (-2.49, -0.4227, 4.427), (-1.866, -0.504, 4.427), (-2.49, -0.4235, 4.427), (-1.866, -0.6561, 4.427), (-2.49, -0.7383, 4.427), (-1.866, -0.58, 4.427), (-2.178, -0.7383, 4.427), (-2.178, -0.4227, 4.427), (-2.49, -0.5809, 4.427), (-1.866, -0.5275, 3.235), (-1.866, -0.6303, 3.235), (-1.866, -0.5789, 3.235), (-1.866, -0.528, 4.121), (-1.866, -0.6308, 4.121), (-1.866, -0.5794, 4.121), (-1.948, -0.5275, 3.235), (-1.948, -0.6303, 3.235), (-1.948, -0.5789, 3.235), (-1.948, -0.528, 4.121), (-1.948, -0.6308, 4.121), (-1.948, -0.5794, 4.121), (-1.866, -0.5285, 5.341), (-1.866, -0.6323, 5.341), (-1.866, -0.5804, 5.341), (-1.866, -0.5282, 4.487), (-1.866, -0.632, 4.487), (-1.866, -0.5801, 4.487), (-1.948, -0.5285, 5.341), (-1.948, -0.6323, 5.341), (-1.948, -0.5804, 5.341), (-1.948, -0.5282, 4.487), (-1.948, -0.632, 4.487), (-1.948, -0.5801, 4.487)], [], [(32, 36, 54, 52), (37, 20, 6, 34), (38, 10, 0, 31), (48, 44, 9, 22), (29, 22, 9, 18), (30, 20, 8, 21), (45, 25, 14, 41), (43, 17, 25, 45), (36, 34, 53, 54), (46, 26, 17, 43), (44, 19, 26, 46), (35, 8, 20, 37), (47, 27, 11, 40), (41, 14, 27, 47), (32, 3, 10, 38), (42, 48, 22, 5), (33, 39, 28, 16), (39, 35, 19, 28), (12, 29, 18, 7), (2, 23, 29, 12), (23, 5, 22, 29), (24, 30, 21, 4), (3, 13, 30, 24), (13, 6, 20, 30), (25, 36, 32, 14), (26, 37, 34, 17), (27, 38, 31, 11), (17, 34, 36, 25), (19, 35, 37, 26), (14, 32, 38, 27), (4, 21, 39, 33), (21, 8, 35, 39), (28, 19, 44, 48), (45, 41, 64, 66), (43, 45, 66, 65), (18, 46, 43, 7), (9, 44, 46, 18), (15, 47, 40, 1), (2, 41, 47, 15), (16, 28, 48, 42), (52, 54, 60, 58), (54, 53, 59, 60), (13, 3, 49, 51), (34, 6, 50, 53), (3, 32, 52, 49), (6, 13, 51, 50), (60, 57, 55, 58), (59, 56, 57, 60), (51, 49, 55, 57), (53, 50, 56, 59), (49, 52, 58, 55), (50, 51, 57, 56), (66, 64, 70, 72), (65, 66, 72, 71), (7, 43, 65, 62), (41, 2, 61, 64), (12, 7, 62, 63), (2, 12, 63, 61), (69, 72, 70, 67), (68, 71, 72, 69), (62, 65, 71, 68), (64, 61, 67, 70), (63, 62, 68, 69), (61, 63, 69, 67)])
_uv = me_cube_002.uv_layers.new(name='UVMap')
_uv.uv.foreach_set('vector', [0.3856, 0.4235, 0.3539, 0.4265, 0.3529, 0.4094, 0.3784, 0.4056, 0.2114, 0.4531, 0.2196, 0.1215, 0.3126, 0.1858, 0.3231, 0.4265, 0.4966, 0.4503, 0.4713, 0.0582, 0.5685, 0.05101, 0.5981, 0.4509, 0.05355, 0.5613, 0.108, 0.5657, 0.1512, 0.8715, 0.1216, 0.9183, 0.236, 0.9312, 0.1216, 0.9183, 0.1512, 0.8715, 0.2207, 0.8798, 0.2329, 0.06996, 0.2196, 0.1215, 0.1567, 0.1351, 0.1192, 0.08968, 0.356, 0.5694, 0.3551, 0.4975, 0.3838, 0.497, 0.3869, 0.5707, 0.3255, 0.571, 0.3264, 0.498, 0.3551, 0.4975, 0.356, 0.5694, 0.3539, 0.4265, 0.3231, 0.4265, 0.3297, 0.4098, 0.3529, 0.4094, 0.2122, 0.5472, 0.2142, 0.4996, 0.3264, 0.498, 0.3255, 0.571, 0.108, 0.5657, 0.1116, 0.5012, 0.2142, 0.4996, 0.2122, 0.5472, 0.1023, 0.4379, 0.1567, 0.1351, 0.2196, 0.1215, 0.2114, 0.4531, 0.4969, 0.5441, 0.4922, 0.4968, 0.569, 0.4967, 0.5981, 0.5433, 0.3869, 0.5707, 0.3838, 0.497, 0.4922, 0.4968, 0.4969, 0.5441, 0.3856, 0.4235, 0.3769, 0.1626, 0.4713, 0.0582, 0.4966, 0.4503, 7.732e-05, 0.5624, 0.05355, 0.5613, 0.1216, 0.9183, 0.08412, 0.9812, 0.001407, 0.4406, 0.05549, 0.4432, 0.05922, 0.5014, 0.01567, 0.5011, 0.05549, 0.4432, 0.1023, 0.4379, 0.1116, 0.5012, 0.05922, 0.5014, 0.3397, 0.8237, 0.236, 0.9312, 0.2207, 0.8798, 0.312, 0.8143, 0.3774, 0.8343, 0.2547, 0.9999, 0.236, 0.9312, 0.3397, 0.8237, 0.2547, 0.9999, 0.08412, 0.9812, 0.1216, 0.9183, 0.236, 0.9312, 0.2495, 7.732e-05, 0.2329, 0.06996, 0.1192, 0.08968, 0.07649, 0.02575, 0.3769, 0.1626, 0.3398, 0.1745, 0.2329, 0.06996, 0.2495, 7.732e-05, 0.3398, 0.1745, 0.3126, 0.1858, 0.2196, 0.1215, 0.2329, 0.06996, 0.3551, 0.4975, 0.3539, 0.4265, 0.3856, 0.4235, 0.3838, 0.497, 0.2142, 0.4996, 0.2114, 0.4531, 0.3231, 0.4265, 0.3264, 0.498, 0.4922, 0.4968, 0.4966, 0.4503, 0.5981, 0.4509, 0.569, 0.4967, 0.3264, 0.498, 0.3231, 0.4265, 0.3539, 0.4265, 0.3551, 0.4975, 0.1116, 0.5012, 0.1023, 0.4379, 0.2114, 0.4531, 0.2142, 0.4996, 0.3838, 0.497, 0.3856, 0.4235, 0.4966, 0.4503, 0.4922, 0.4968, 0.07649, 0.02575, 0.1192, 0.08968, 0.05549, 0.4432, 0.001407, 0.4406, 0.1192, 0.08968, 0.1567, 0.1351, 0.1023, 0.4379, 0.05549, 0.4432, 0.05922, 0.5014, 0.1116, 0.5012, 0.108, 0.5657, 0.05355, 0.5613, 0.356, 0.5694, 0.3869, 0.5707, 0.3789, 0.5933, 0.3558, 0.5918, 0.3255, 0.571, 0.356, 0.5694, 0.3558, 0.5918, 0.3305, 0.5943, 0.2207, 0.8798, 0.2122, 0.5472, 0.3255, 0.571, 0.312, 0.8143, 0.1512, 0.8715, 0.108, 0.5657, 0.2122, 0.5472, 0.2207, 0.8798, 0.4732, 0.9396, 0.4969, 0.5441, 0.5981, 0.5433, 0.5723, 0.9465, 0.3774, 0.8343, 0.3869, 0.5707, 0.4969, 0.5441, 0.4732, 0.9396, 0.01567, 0.5011, 0.05922, 0.5014, 0.05355, 0.5613, 7.732e-05, 0.5624, 0.3784, 0.4056, 0.3529, 0.4094, 0.3511, 0.3824, 0.36, 0.3814, 0.3529, 0.4094, 0.3297, 0.4098, 0.34, 0.3814, 0.3511, 0.3824, 0.3398, 0.1745, 0.3769, 0.1626, 0.37, 0.188, 0.344, 0.1919, 0.3231, 0.4265, 0.3126, 0.1858, 0.3195, 0.1987, 0.3297, 0.4098, 0.3769, 0.1626, 0.3856, 0.4235, 0.3784, 0.4056, 0.37, 0.188, 0.3126, 0.1858, 0.3398, 0.1745, 0.344, 0.1919, 0.3195, 0.1987, 0.3511, 0.3824, 0.3478, 0.22, 0.3592, 0.2208, 0.36, 0.3814, 0.34, 0.3814, 0.3387, 0.2214, 0.3478, 0.22, 0.3511, 0.3824, 0.344, 0.1919, 0.37, 0.188, 0.3592, 0.2208, 0.3478, 0.22, 0.3297, 0.4098, 0.3195, 0.1987, 0.3387, 0.2214, 0.34, 0.3814, 0.37, 0.188, 0.3784, 0.4056, 0.36, 0.3814, 0.3592, 0.2208, 0.3195, 0.1987, 0.344, 0.1919, 0.3478, 0.22, 0.3387, 0.2214, 0.3558, 0.5918, 0.3789, 0.5933, 0.3664, 0.6205, 0.3555, 0.6185, 0.3305, 0.5943, 0.3558, 0.5918, 0.3555, 0.6185, 0.3467, 0.6188, 0.312, 0.8143, 0.3255, 0.571, 0.3305, 0.5943, 0.3203, 0.7955, 0.3869, 0.5707, 0.3774, 0.8343, 0.3722, 0.7989, 0.3789, 0.5933, 0.3397, 0.8237, 0.312, 0.8143, 0.3203, 0.7955, 0.3435, 0.7994, 0.3774, 0.8343, 0.3397, 0.8237, 0.3435, 0.7994, 0.3722, 0.7989, 0.3453, 0.7709, 0.3555, 0.6185, 0.3664, 0.6205, 0.3545, 0.7708, 0.3341, 0.7686, 0.3467, 0.6188, 0.3555, 0.6185, 0.3453, 0.7709, 0.3203, 0.7955, 0.3305, 0.5943, 0.3467, 0.6188, 0.3341, 0.7686, 0.3789, 0.5933, 0.3722, 0.7989, 0.3545, 0.7708, 0.3664, 0.6205, 0.3435, 0.7994, 0.3203, 0.7955, 0.3341, 0.7686, 0.3453, 0.7709, 0.3722, 0.7989, 0.3435, 0.7994, 0.3453, 0.7709, 0.3545, 0.7708])
me_cube_002.materials.append(mat_material)
me_cube_002.use_remesh_preserve_volume = False
me_cube_002.use_remesh_preserve_attributes = False
me_cube_002.use_mirror_vertex_groups = False
me_cube_002.update()
me_cube_001 = bpy.data.meshes.new('Cube.001')
me_cube_001.from_pydata([(-0.8386, -0.2988, 8.267), (-0.6333, -0.3644, 7.846), (-0.838, -0.3015, 8.267), (-0.6333, -0.4853, 7.846), (-0.8386, -0.5496, 8.267), (-0.8386, -0.2988, 8.057), (-0.6333, -0.4249, 7.846), (0.0, -0.3875, 7.923), (0.0, -0.5053, 8.19), (-0.8386, -0.5496, 8.057), (-0.8383, -0.4255, 8.267), (0.0, -0.4267, 8.19), (-0.8383, -0.3001, 8.057), (0.0, -0.4258, 7.923), (0.0, -0.5053, 8.057), (0.0, -0.3463, 8.057), (0.0, -0.4262, 8.19), (-0.8385, -0.4249, 8.057), (-0.1012, -0.2994, 8.267), (-0.1012, -0.3648, 7.846), (-0.1012, -0.3015, 8.267), (-0.1012, -0.4857, 7.846), (-0.1012, -0.5503, 8.267), (-0.1012, -0.4252, 7.846), (-0.1012, -0.5503, 8.057), (-0.1012, -0.2994, 8.057), (-0.1012, -0.4259, 8.267), (0.0, -0.5062, 8.057), (0.0, -0.4641, 7.923), (0.0, -0.3463, 8.19), (0.0, -0.5062, 8.19), (-0.6018, -0.389, 7.846), (-0.6018, -0.4609, 7.846), (-0.6018, -0.425, 7.846), (-0.1327, -0.3892, 7.846), (-0.1327, -0.4611, 7.846), (-0.1327, -0.4251, 7.846), (-0.6018, -0.389, 7.864), (-0.6018, -0.4609, 7.864), (-0.6018, -0.425, 7.864), (-0.1327, -0.3892, 7.864), (-0.1327, -0.4611, 7.864), (-0.1327, -0.4251, 7.864)], [], [(19, 23, 36, 34), (24, 9, 3, 21), (25, 5, 0, 18), (17, 9, 4, 10), (23, 21, 35, 36), (22, 4, 9, 24), (19, 1, 5, 25), (26, 22, 8, 16), (12, 17, 10, 2), (1, 6, 17, 12), (6, 3, 9, 17), (13, 23, 19, 7), (8, 22, 24, 14), (7, 19, 25, 15), (2, 10, 26, 20), (10, 4, 22, 26), (16, 8, 30, 11), (18, 26, 16, 29), (30, 8, 14, 27), (14, 24, 21, 28), (15, 25, 18, 29), (28, 21, 23, 13), (34, 36, 42, 40), (36, 35, 41, 42), (6, 1, 31, 33), (21, 3, 32, 35), (1, 19, 34, 31), (3, 6, 33, 32), (42, 39, 37, 40), (41, 38, 39, 42), (33, 31, 37, 39), (35, 32, 38, 41), (31, 34, 40, 37), (32, 33, 39, 38)])
_uv = me_cube_001.uv_layers.new(name='UVMap')
_uv.uv.foreach_set('vector', [0.4248, 0.456, 0.4252, 0.4883, 0.4115, 0.4889, 0.4077, 0.4685, 0.4897, 0.5807, 0.2058, 0.6985, 0.2185, 0.5654, 0.424, 0.5189, 0.5322, 0.3584, 9.421e-05, 0.2304, 0.08196, 9.421e-05, 0.8878, 0.2866, 0.124, 0.7174, 0.2058, 0.6985, 0.266, 0.7627, 0.2323, 0.8557, 0.4252, 0.4883, 0.424, 0.5189, 0.409, 0.5094, 0.4115, 0.4889, 0.6019, 0.643, 0.266, 0.7627, 0.2058, 0.6985, 0.4897, 0.5807, 0.4248, 0.456, 0.1573, 0.5022, 9.421e-05, 0.2304, 0.5322, 0.3584, 0.7814, 0.6609, 0.6019, 0.643, 0.5903, 0.5189, 0.6031, 0.5122, 9.421e-05, 0.7483, 0.124, 0.7174, 0.2323, 0.8557, 0.1631, 0.9999, 0.1573, 0.5022, 0.1936, 0.544, 0.124, 0.7174, 9.421e-05, 0.7483, 0.1936, 0.544, 0.2185, 0.5654, 0.2058, 0.6985, 0.124, 0.7174, 0.481, 0.4928, 0.4252, 0.4883, 0.4248, 0.456, 0.4871, 0.4708, 0.5903, 0.5189, 0.6019, 0.643, 0.4897, 0.5807, 0.5132, 0.5348, 0.4871, 0.4708, 0.4248, 0.456, 0.5322, 0.3584, 0.5576, 0.4393, 0.1631, 0.9999, 0.2323, 0.8557, 0.7814, 0.6609, 0.8199, 0.7718, 0.2323, 0.8557, 0.266, 0.7627, 0.6019, 0.643, 0.7814, 0.6609, 0.6031, 0.5122, 0.5903, 0.5189, 0.5674, 0.524, 0.601, 0.5138, 0.8878, 0.2866, 0.7814, 0.6609, 0.6031, 0.5122, 0.6321, 0.4562, 0.5674, 0.524, 0.5903, 0.5189, 0.5132, 0.5348, 0.5209, 0.5332, 0.5132, 0.5348, 0.4897, 0.5807, 0.424, 0.5189, 0.4747, 0.5136, 0.5576, 0.4393, 0.5322, 0.3584, 0.8878, 0.2866, 0.6321, 0.4562, 0.4747, 0.5136, 0.424, 0.5189, 0.4252, 0.4883, 0.481, 0.4928, 0.4077, 0.4685, 0.4115, 0.4889, 0.4032, 0.4894, 0.4012, 0.4778, 0.4115, 0.4889, 0.409, 0.5094, 0.4019, 0.5044, 0.4032, 0.4894, 0.1936, 0.544, 0.1573, 0.5022, 0.1984, 0.5072, 0.2092, 0.5346, 0.424, 0.5189, 0.2185, 0.5654, 0.2248, 0.5527, 0.409, 0.5094, 0.1573, 0.5022, 0.4248, 0.456, 0.4077, 0.4685, 0.1984, 0.5072, 0.2185, 0.5654, 0.1936, 0.544, 0.2092, 0.5346, 0.2248, 0.5527, 0.4032, 0.4894, 0.2191, 0.5296, 0.2142, 0.5106, 0.4012, 0.4778, 0.4019, 0.5044, 0.2277, 0.5426, 0.2191, 0.5296, 0.4032, 0.4894, 0.2092, 0.5346, 0.1984, 0.5072, 0.2142, 0.5106, 0.2191, 0.5296, 0.409, 0.5094, 0.2248, 0.5527, 0.2277, 0.5426, 0.4019, 0.5044, 0.1984, 0.5072, 0.4077, 0.4685, 0.4012, 0.4778, 0.2142, 0.5106, 0.2248, 0.5527, 0.2092, 0.5346, 0.2191, 0.5296, 0.2277, 0.5426])
me_cube_001.materials.append(mat_material)
me_cube_001.use_remesh_preserve_volume = False
me_cube_001.use_remesh_preserve_attributes = False
me_cube_001.use_mirror_vertex_groups = False
me_cube_001.update()
me_plane = bpy.data.meshes.new('Plane')
me_plane.from_pydata([(-1.0, -1.0, 0.4), (1.0, -1.0, 0.4), (-1.0, 1.0, 0.4), (1.0, 1.0, 0.4), (-1.0, 5.96e-08, 0.4), (-1.0, 0.2992, 0.4), (1.0, 5.96e-08, 0.4), (0.0, 1.0, 0.4), (-1.0, -0.5, 0.4), (0.4121, -1.0, 0.4), (1.0, 0.5, 0.4), (-0.4121, 1.0, 0.4), (-1.0, 0.5, 0.4), (-0.4121, -1.0, 0.4), (1.0, -0.5, 0.4), (0.4121, 1.0, 0.4), (0.0, 0.5, 0.4), (1.0, 0.2992, 0.4), (-0.4121, 5.96e-08, 0.4), (0.4121, 5.96e-08, 0.4), (0.4121, 0.5, 0.4), (-0.4121, 0.5, 0.4), (-0.4121, -0.5, 0.4), (0.4121, -0.5, 0.4), (0.0, 0.2992, 0.4), (0.4121, 0.2992, 0.4), (-0.4121, 0.2992, 0.4)], [], [(20, 10, 3, 15), (21, 16, 7, 11), (23, 14, 6, 19), (16, 20, 15, 7), (24, 25, 20, 16), (25, 17, 10, 20), (12, 21, 11, 2), (5, 26, 21, 12), (26, 24, 16, 21), (8, 22, 18, 4), (0, 13, 22, 8), (4, 18, 26, 5), (19, 6, 17, 25), (9, 1, 14, 23)])
_uv = me_plane.uv_layers.new(name='UVMap')
_uv.uv.foreach_set('vector', [0.706, 0.7499, 0.9999, 0.7499, 0.9999, 0.9999, 0.706, 0.9999, 0.294, 0.75, 0.5, 0.75, 0.5, 0.9999, 0.294, 0.9999, 0.706, 0.25, 0.9999, 0.25, 0.9999, 0.5, 0.706, 0.5, 0.5, 0.75, 0.706, 0.7499, 0.706, 0.9999, 0.5, 0.9999, 0.5, 0.6496, 0.706, 0.6496, 0.706, 0.7499, 0.5, 0.75, 0.706, 0.6496, 0.9999, 0.6496, 0.9999, 0.7499, 0.706, 0.7499, 0.0001007, 0.75, 0.294, 0.75, 0.294, 0.9999, 0.0001008, 0.9999, 0.0001008, 0.6496, 0.294, 0.6496, 0.294, 0.75, 0.0001007, 0.75, 0.294, 0.6496, 0.5, 0.6496, 0.5, 0.75, 0.294, 0.75, 0.0001004, 0.2501, 0.294, 0.2501, 0.294, 0.5, 0.0001007, 0.5, 9.998e-05, 0.0001074, 0.294, 0.0001068, 0.294, 0.2501, 0.0001004, 0.2501, 0.0001007, 0.5, 0.294, 0.5, 0.294, 0.6496, 0.0001008, 0.6496, 0.706, 0.5, 0.9999, 0.5, 0.9999, 0.6496, 0.706, 0.6496, 0.706, 9.998e-05, 0.9999, 0.0001001, 0.9999, 0.25, 0.706, 0.25])
me_plane.use_remesh_preserve_volume = False
me_plane.use_remesh_preserve_attributes = False
me_plane.use_mirror_vertex_groups = False
me_plane.update()
me_cube = bpy.data.meshes.new('Cube')
me_cube.from_pydata([(-1.825, -0.1806, 1.706), (-1.825, -0.9497, 1.706), (-3.477, -1.001, 1.706), (-3.477, -0.1806, 1.706), (-1.825, -0.1806, 0.7108), (-1.825, -0.9497, 0.7108), (-3.477, -1.001, 0.7108), (-3.477, -0.1806, 0.7108), (-2.651, -0.1806, 1.706), (-2.651, -1.032, 1.706), (-3.477, -0.3807, 1.706), (-2.651, -1.032, 0.7108), (-3.477, -0.3807, 0.7108), (-2.651, -0.1806, 0.7108), (-1.825, -0.1806, 1.206), (-1.825, -0.9497, 1.206), (-3.477, -1.001, 1.206), (-1.825, -0.7715, 1.706), (-3.064, -0.1806, 1.706), (-3.146, -1.032, 1.706), (-1.699, -0.1806, 0.3387), (-1.699, -1.072, 0.3387), (-3.776, -1.123, 0.3387), (-3.776, -0.1806, 0.3387), (-1.825, -0.3807, 1.706), (-2.238, -0.1806, 1.706), (-2.238, -1.032, 1.706), (-1.825, -0.7715, 0.7108), (-3.146, -1.032, 0.7108), (-2.238, -1.032, 0.7108), (-2.738, -1.154, 0.3387), (-3.776, -0.3807, 0.3387), (-3.477, -0.3807, 1.206), (-3.064, -0.1806, 0.7108), (-2.238, -0.1806, 0.7108), (-2.651, -0.1806, 1.206), (-2.738, -0.1806, 0.3387), (-3.146, -1.032, 1.206), (-3.257, -0.1806, 0.3387), (-1.699, -0.7715, 0.3387), (-3.257, -1.154, 0.3387), (-2.219, -1.154, 0.3387), (-2.238, -1.032, 1.206), (-3.064, -0.1806, 1.206), (-2.238, -0.1806, 1.206), (-2.219, -0.1806, 0.3387), (-2.164, -0.1806, 2.285), (-2.164, -0.8494, 2.285), (-3.466, -0.9012, 2.285), (-3.466, -0.1806, 2.285), (-2.815, -0.1806, 2.285), (-2.815, -0.9321, 2.285), (-3.466, -0.3807, 2.285), (-2.164, -0.7715, 2.285), (-3.141, -0.1806, 2.285), (-3.141, -0.9321, 2.285), (-2.164, -0.3807, 2.285), (-2.49, -0.1806, 2.285), (-2.49, -0.9321, 2.285), (-2.164, -0.1806, 3.271), (-2.164, -0.8602, 3.271), (-3.466, -0.9119, 3.271), (-3.466, -0.1806, 3.271), (-2.815, -0.1806, 3.271), (-2.815, -0.9429, 3.271), (-3.466, -0.3807, 3.271), (-2.164, -0.7715, 3.271), (-3.141, -0.1806, 3.271), (-3.141, -0.9429, 3.271), (-2.49, -0.1806, 3.271), (-2.488, -0.9429, 3.271), (-3.776, -0.1806, -0.04835), (-3.776, -1.123, -0.04835), (-1.699, -1.072, -0.04835), (-2.738, -1.154, -0.04835), (-2.219, -0.1806, -0.04835), (-1.699, -0.1806, -0.04835), (-2.219, -1.154, -0.04835), (-3.257, -1.154, -0.04835), (-3.257, -0.1806, -0.04835), (-2.738, -0.1806, -0.04835), (-3.776, -0.3807, -0.04835), (-2.164, -0.1806, 6.786), (-2.164, -0.8604, 6.786), (-3.466, -0.9273, 6.786), (-3.466, -0.1806, 6.786), (-2.815, -0.1806, 6.786), (-2.815, -0.957, 6.501), (-3.466, -0.3807, 6.786), (-2.164, -0.7715, 6.786), (-3.141, -0.1806, 6.786), (-3.028, -0.9566, 6.413), (-2.49, -0.1806, 6.786), (-2.602, -0.9566, 6.413), (-2.315, -0.1778, 7.165), (-2.315, -0.8925, 7.165), (-3.705, -0.9273, 7.852), (-3.705, -0.1806, 7.852), (-3.059, -0.1806, 7.479), (-3.059, -0.9582, 7.479), (-3.705, -0.3807, 7.852), (-3.382, -0.1806, 7.666), (-3.382, -0.9582, 7.666), (-2.315, -0.2949, 7.165), (-2.736, -0.1806, 7.292), (-2.736, -0.9582, 7.292), (-1.78, -0.1806, 7.405), (-1.78, -0.8604, 7.405), (-2.527, -0.9273, 8.698), (-2.527, -0.1806, 8.698), (-2.153, -0.1806, 8.051), (-2.153, -0.9058, 8.051), (-2.527, -0.3807, 8.698), (-1.78, -0.7715, 7.405), (-2.34, -0.1806, 8.374), (-2.34, -0.9058, 8.374), (-1.78, -0.3728, 7.405), (-1.967, -0.1806, 7.728), (-1.967, -0.9058, 7.728), (-1.155, -0.1806, 8.117), (-1.155, -0.8604, 8.117), (-1.155, -0.9273, 9.154), (-1.155, -0.1806, 9.154), (-1.155, -0.1806, 8.636), (-1.155, -0.9058, 8.636), (-1.155, -0.3807, 9.154), (-1.155, -0.1806, 8.895), (-1.155, -0.9058, 8.895), (-1.155, -0.1806, 8.376), (-1.155, -0.9058, 8.376), (-0.2594, -0.1806, 8.135), (-0.2594, -0.8604, 8.135), (-0.2594, -0.9273, 9.136), (-0.2594, -0.1806, 9.136), (-0.2594, -0.1806, 8.636), (-0.2594, -0.9058, 8.636), (-0.2594, -0.3807, 9.136), (-0.2594, -0.1806, 8.886), (-0.2594, -0.9058, 8.886), (-2.307, -0.3807, 5.981), (-0.2594, -0.1806, 8.385), (-0.2594, -0.9058, 8.385), (-3.466, -0.9222, 5.614), (-2.815, -0.9544, 5.899), (-2.602, -0.9547, 5.987), (-2.307, -0.3807, 3.183), (-3.028, -0.9547, 5.987), (-3.477, -0.1806, 1.206), (0.0, -0.1806, 8.135), (0.0, -0.8604, 8.135), (0.0, -0.9273, 9.136), (0.0, -0.1806, 9.136), (-2.307, -0.3807, 2.174), (0.0, -0.1806, 8.636), (0.0, -0.3807, 9.136), (0.0, -0.1806, 8.886), (0.0, -0.9582, 8.886), (0.0, -0.3728, 8.135), (0.0, -0.1806, 8.385), (0.0, -0.9582, 8.385), (-2.766, -0.7628, 7.558), (-3.017, -0.7628, 7.703), (-2.565, -0.7628, 7.413), (-2.375, -0.7628, 8.003), (-2.52, -0.7628, 8.254), (-2.23, -0.7628, 7.751), (-0.2594, -0.8118, 8.636), (-0.2594, -0.8118, 8.886), (-0.2594, -0.8118, 8.385), (0.0, -0.8118, 8.636), (0.0, -0.8118, 8.886), (0.0, -0.8118, 8.385), (-2.651, -1.032, 0.8368), (-2.857, -1.032, 1.706), (-2.444, -1.032, 1.706), (-2.982, -1.032, 0.7108), (-2.309, -1.032, 0.7108), (-2.651, -1.032, 1.456), (-2.919, -1.032, 1.21), (-3.146, -1.032, 0.8368), (-3.146, -1.032, 1.456), (-2.377, -1.032, 1.211), (-2.238, -1.032, 0.8368), (-2.238, -1.032, 1.456), (-2.41, -1.032, 1.459), (-2.951, -1.032, 0.8368), (-2.888, -1.032, 1.458), (-2.343, -1.032, 0.8368), (-2.65, -0.933, 1.206), (-2.65, -0.933, 0.9889), (-2.65, -0.933, 1.462), (-2.883, -0.9332, 1.209), (-2.412, -0.935, 1.21), (-2.441, -0.934, 1.464), (-2.911, -0.9333, 0.9938), (-2.856, -0.933, 1.464), (-2.382, -0.936, 0.995), (-2.344, -0.7641, 1.262), (-2.344, -0.4, 1.262), (-1.825, -0.3807, 0.7108), (-1.699, -0.3807, 0.3387), (-1.825, -0.7715, 1.206), (-2.344, -0.4, 0.8434), (-1.825, -0.3807, 1.206), (-2.344, -0.4, 1.685), (-2.307, -0.7641, 5.981), (-2.164, -0.3807, 3.271), (-1.699, -0.3807, -0.04835), (-1.699, -0.8936, -0.04835), (-2.164, -0.3807, 6.786), (-2.307, -0.7641, 3.183), (-2.315, -0.7715, 7.165), (-2.307, -0.7641, 2.174), (-2.344, -0.4, 0.03963), (-2.344, -0.7641, 0.03963), (-1.155, -0.7715, 8.117), (-1.155, -0.3728, 8.117), (-2.344, -0.7641, 0.8434), (-0.2594, -0.7715, 8.135), (-0.2594, -0.3728, 8.135), (0.0, -0.7715, 8.135), (-2.344, -0.7641, 1.685), (-1.579, -0.899, 8.118), (-1.474, -0.8471, 7.838), (-1.46, -0.1678, 7.861), (-1.888, -0.3807, 8.97), (-1.895, -0.9401, 8.958), (-1.789, -0.912, 8.678), (-1.565, -0.1743, 8.141), (-1.671, -0.1808, 8.421), (-1.776, -0.1873, 8.701), (-1.881, -0.1939, 8.981), (-1.684, -0.9055, 8.398), (-1.471, -0.7715, 7.843), (-1.464, -0.3599, 7.855), (-1.156, -0.8118, 8.637), (-1.156, -0.8118, 8.896), (-1.156, -0.8118, 8.378), (-1.58, -0.8118, 8.119), (-1.79, -0.8118, 8.68), (-1.685, -0.8118, 8.399), (-2.514, -0.9557, 6.2), (-3.116, -0.9557, 6.2), (-2.815, -0.9221, 6.465), (-3.003, -0.9218, 6.388), (-2.628, -0.9218, 6.388), (-2.815, -0.9198, 5.935), (-2.628, -0.9202, 6.013), (-3.003, -0.9202, 6.013), (-2.55, -0.921, 6.2), (-3.08, -0.921, 6.2), (-2.815, -0.922, 6.442), (-2.986, -0.9217, 6.372), (-2.644, -0.9217, 6.372), (-2.815, -0.9199, 5.958), (-2.644, -0.9202, 6.029), (-2.986, -0.9202, 6.029), (-2.573, -0.921, 6.2), (-3.057, -0.921, 6.2), (-2.164, -0.8663, 5.426), (-2.815, -0.1806, 5.426), (-2.164, -0.1806, 5.426), (-2.815, -0.9497, 5.426), (-3.074, -0.9499, 5.426), (-3.141, -0.1806, 5.426), (-3.466, -0.918, 5.426), (-2.49, -0.1806, 5.426), (-2.488, -0.9499, 5.426), (-3.466, -0.3807, 5.426), (-3.466, -0.1806, 5.426), (-2.307, -0.3807, 5.426), (-2.307, -0.7641, 5.426), (-2.164, -0.7715, 5.426), (-2.164, -0.3807, 5.426), (-3.466, -0.9087, 2.973), (-3.029, -0.9388, 2.9), (-2.49, -0.1806, 2.973), (-2.815, -0.1806, 2.973), (-2.164, -0.8569, 2.973), (-2.164, -0.7715, 2.973), (-3.466, -0.3807, 2.973), (-3.141, -0.1806, 2.973), (-2.164, -0.1806, 2.973), (-3.466, -0.1806, 2.973), (-2.815, -0.9398, 2.989), (-2.601, -0.9388, 2.9), (-2.307, -0.3807, 2.881), (-2.307, -0.7641, 2.881), (-2.164, -0.3807, 2.973), (-2.49, -0.1806, 2.399), (-3.466, -0.9023, 2.399), (-2.164, -0.8505, 2.399), (-2.164, -0.1806, 2.399), (-3.466, -0.1806, 2.399), (-2.815, -0.933, 2.383), (-2.307, -0.3807, 2.399), (-2.815, -0.1806, 2.399), (-2.164, -0.7715, 2.399), (-3.466, -0.3807, 2.399), (-3.141, -0.1806, 2.399), (-2.307, -0.7641, 2.399), (-2.164, -0.3807, 2.399), (-2.601, -0.934, 2.472), (-3.029, -0.934, 2.472), (-2.512, -0.9364, 2.686), (-3.118, -0.9364, 2.686), (-2.989, -0.85, 2.859), (-2.815, -0.8508, 2.931), (-2.642, -0.85, 2.86), (-2.815, -0.8454, 2.441), (-2.641, -0.8462, 2.513), (-2.988, -0.8462, 2.512), (-2.57, -0.8481, 2.686), (-3.06, -0.8481, 2.686), (-2.955, -0.8497, 2.826), (-2.815, -0.8503, 2.884), (-2.675, -0.8497, 2.826), (-2.815, -0.8459, 2.488), (-2.675, -0.8465, 2.546), (-2.955, -0.8465, 2.546), (-2.617, -0.8481, 2.686), (-3.013, -0.8481, 2.686), (0.0, -0.1806, -0.04835), (-1.315, -0.1806, -0.04835), (-1.626, -0.9415, -0.07633), (0.0, -2.024, -0.04835), (-1.268, -1.845, -0.04835), (-0.6576, -2.024, -0.04835), (-1.395, -1.459, -0.04835), (-3.776, -0.1806, -0.1033), (-3.776, -1.123, -0.1033), (-1.699, -1.072, -0.1033), (-2.738, -1.154, -0.1033), (-2.219, -0.1806, -0.1033), (-1.699, -0.1806, -0.1033), (-2.219, -1.154, -0.1033), (-3.257, -1.154, -0.1033), (-3.257, -0.1806, -0.1033), (-2.738, -0.1806, -0.1033), (-3.776, -0.3807, -0.1033), (-1.699, -0.3807, -0.1033), (-1.699, -0.8936, -0.1033), (0.0, -0.1806, -0.1033), (0.0, -0.3807, -0.1033), (0.0, -0.8936, -0.1033), (-1.315, -0.1806, -0.1033), (-1.315, -0.3807, -0.1033), (-1.703, -0.8866, -0.1033), (0.0, -2.281, -0.1033), (-1.46, -2.044, -0.1033), (-0.6576, -0.8936, -0.1033), (-0.6576, -2.21, -0.1033), (0.0, -1.459, -0.1033), (-1.507, -1.459, -0.1033), (-0.6576, -1.459, -0.1033)], [], [(37, 180, 19, 2, 16), (31, 12, 7, 23), (39, 27, 5, 21), (40, 28, 6, 22), (41, 29, 176, 11, 30), (184, 174, 9, 177), (22, 6, 12, 31), (6, 16, 32, 12), (10, 2, 48, 52), (44, 34, 13, 35), (28, 179, 37, 16, 6), (185, 178, 37, 179), (186, 173, 19, 180), (33, 38, 23, 7), (13, 36, 38, 33), (30, 11, 175, 28, 40), (21, 5, 29, 41), (177, 186, 195, 190), (5, 15, 42, 182, 29), (15, 1, 26, 183, 42), (16, 2, 10, 32), (8, 35, 43, 18), (35, 13, 33, 43), (25, 44, 35, 8), (0, 14, 44, 25), (14, 4, 34, 44), (34, 45, 36, 13), (4, 20, 45, 34), (3, 10, 52, 49), (274, 275, 68, 61), (2, 19, 55, 48), (0, 25, 57, 46), (19, 173, 9, 51, 55), (25, 8, 50, 57), (1, 17, 53, 47), (283, 280, 65, 62), (26, 1, 47, 58), (9, 174, 26, 58, 51), (18, 3, 49, 54), (24, 0, 46, 56), (8, 18, 54, 50), (276, 277, 63, 69), (278, 279, 66, 60), (280, 274, 61, 65), (277, 281, 67, 63), (23, 71, 81, 31), (282, 276, 69, 59), (284, 285, 70, 64), (281, 283, 62, 67), (275, 284, 64, 68), (285, 278, 60, 70), (31, 81, 72, 22), (21, 41, 77, 73), (45, 20, 76, 75), (23, 38, 79, 71), (30, 40, 78, 74), (38, 36, 80, 79), (36, 45, 75, 80), (41, 30, 74, 77), (40, 22, 72, 78), (260, 264, 90, 86), (261, 266, 92, 82), (84, 96, 100, 88), (82, 209, 273, 261), (242, 146, 248, 250), (267, 259, 83, 95, 105, 93, 241, 144), (142, 146, 242, 91, 84), (85, 90, 264, 269), (97, 100, 112, 109), (85, 88, 100, 97), (84, 91, 102, 96), (92, 86, 98, 104), (100, 96, 108, 112), (86, 90, 101, 98), (82, 92, 104, 94), (87, 93, 105, 99), (90, 85, 97, 101), (91, 87, 99, 102), (94, 104, 117, 106), (226, 121, 125, 225), (105, 118, 165, 162), (101, 97, 109, 114), (115, 102, 161, 164), (105, 95, 107, 118), (103, 94, 106, 116), (96, 102, 115, 108), (104, 98, 110, 117), (98, 101, 114, 110), (123, 126, 137, 134), (222, 223, 120, 129), (231, 225, 125, 122), (226, 227, 127, 121), (228, 229, 123, 128), (125, 121, 132, 136), (229, 230, 126, 123), (224, 228, 128, 119), (232, 222, 238, 240), (230, 231, 122, 126), (227, 232, 240, 239), (122, 125, 136, 133), (119, 128, 140, 130), (124, 129, 141, 135), (126, 122, 133, 137), (127, 124, 135, 138), (129, 120, 131, 141), (121, 127, 138, 132), (128, 123, 134, 140), (262, 267, 144, 143), (263, 262, 143, 146), (80, 75, 333, 338), (271, 270, 139, 205), (265, 263, 146, 142), (88, 85, 269, 268), (7, 147, 43, 33), (12, 32, 147, 7), (3, 147, 32, 10), (3, 18, 43, 147), (136, 132, 150, 154), (141, 159, 171, 168), (140, 134, 153, 158), (133, 136, 154, 151), (156, 138, 167, 170), (134, 137, 155, 153), (141, 131, 149, 159), (130, 140, 158, 148), (132, 138, 156, 150), (137, 133, 151, 155), (160, 162, 165, 163), (161, 160, 163, 164), (118, 111, 163, 165), (111, 115, 164, 163), (99, 105, 162, 160), (102, 99, 160, 161), (166, 168, 171, 169), (167, 166, 169, 170), (135, 141, 168, 166), (138, 135, 166, 167), (186, 178, 191, 195), (42, 183, 184, 181), (183, 26, 174, 184), (175, 185, 179, 28), (11, 172, 185, 175), (172, 187, 196, 189), (178, 186, 180, 37), (187, 181, 192, 196), (177, 9, 173, 186), (176, 187, 172, 11), (29, 182, 187, 176), (182, 42, 181, 187), (196, 192, 188, 189), (192, 193, 190, 188), (189, 188, 191, 194), (188, 190, 195, 191), (178, 185, 194, 191), (185, 172, 189, 194), (181, 184, 193, 192), (184, 177, 190, 193), (201, 27, 217, 197), (207, 340, 341, 208), (53, 17, 221, 212), (221, 204, 152, 212), (198, 204, 221, 197), (202, 198, 197, 217), (273, 209, 139, 270), (199, 202, 213, 200), (201, 17, 1, 15), (27, 201, 15, 5), (259, 272, 89, 83), (4, 14, 203, 199), (14, 0, 24, 203), (89, 272, 271, 205), (27, 39, 214, 217), (288, 282, 59, 206), (39, 21, 73, 208), (83, 89, 211, 95), (89, 209, 103, 211), (215, 216, 219, 218), (233, 234, 216, 215), (95, 211, 113, 107), (234, 224, 119, 216), (223, 233, 215, 120), (218, 219, 157, 220), (216, 119, 130, 219), (120, 215, 218, 131), (266, 260, 86, 92), (113, 116, 234, 233), (219, 130, 148, 157), (131, 218, 220, 149), (17, 201, 197, 221), (20, 4, 199, 200), (209, 89, 205, 139), (297, 53, 212, 300), (272, 66, 210, 271), (287, 286, 145, 210), (108, 226, 225, 112), (118, 107, 223, 222), (109, 112, 225, 231), (108, 115, 227, 226), (117, 110, 229, 228), (110, 114, 230, 229), (106, 117, 228, 224), (111, 118, 222, 232), (114, 109, 231, 230), (115, 111, 232, 227), (116, 106, 224, 234), (107, 113, 233, 223), (240, 238, 237, 235), (239, 240, 235, 236), (222, 129, 237, 238), (127, 227, 239, 236), (129, 124, 235, 237), (124, 127, 236, 235), (250, 248, 256, 258), (146, 143, 246, 248), (143, 144, 247, 246), (91, 242, 250, 244), (144, 241, 249, 247), (241, 93, 245, 249), (93, 87, 243, 245), (87, 91, 244, 243), (248, 246, 254, 256), (246, 247, 255, 254), (244, 250, 258, 252), (247, 249, 257, 255), (249, 245, 253, 257), (245, 243, 251, 253), (243, 244, 252, 251), (63, 67, 264, 260), (59, 69, 266, 261), (64, 70, 267, 262), (68, 64, 262, 263), (70, 60, 259, 267), (69, 63, 260, 266), (62, 65, 268, 269), (61, 68, 263, 265), (65, 61, 265, 268), (67, 62, 269, 264), (60, 66, 272, 259), (206, 59, 261, 273), (290, 303, 305, 275, 274), (293, 298, 280, 283), (289, 296, 277, 276), (291, 297, 279, 278), (298, 290, 274, 280), (296, 299, 281, 277), (292, 289, 276, 282), (299, 293, 283, 281), (302, 291, 278, 285, 304), (301, 292, 282, 288), (66, 279, 287, 210), (279, 297, 300, 287), (48, 55, 303, 290), (49, 52, 298, 293), (57, 50, 296, 289), (47, 53, 297, 291), (52, 48, 290, 298), (50, 54, 299, 296), (46, 57, 289, 292), (51, 58, 302, 294), (54, 49, 293, 299), (55, 51, 294, 303), (58, 47, 291, 302), (212, 152, 295, 300), (56, 46, 292, 301), (305, 303, 311, 313), (302, 304, 312, 310), (303, 294, 309, 311), (294, 302, 310, 309), (275, 305, 313, 306), (304, 285, 308, 312), (284, 275, 306, 307), (285, 284, 307, 308), (313, 311, 319, 321), (310, 312, 320, 318), (311, 309, 317, 319), (309, 310, 318, 317), (306, 313, 321, 314), (312, 308, 316, 320), (307, 306, 314, 315), (308, 307, 315, 316), (78, 72, 330, 336), (77, 74, 332, 335), (76, 334, 340, 207), (72, 81, 339, 330), (74, 78, 336, 332), (79, 80, 338, 337), (208, 341, 347, 324), (334, 345, 346, 340), (354, 351, 349, 353), (352, 348, 351, 354), (344, 352, 354, 350), (350, 354, 353, 347), (75, 76, 334, 333), (324, 347, 353, 328), (73, 77, 335, 331), (326, 349, 351, 327), (322, 342, 345, 323), (71, 79, 337, 329), (81, 71, 329, 339), (328, 353, 349, 326), (208, 73, 331, 341), (327, 351, 348, 325), (323, 345, 334, 76), (198, 203, 24, 204), (39, 200, 213, 214), (213, 202, 217, 214), (199, 203, 198, 202), (20, 200, 207, 76), (209, 82, 94, 103), (288, 206, 145, 286), (200, 39, 208, 207), (210, 145, 270, 271), (206, 273, 270, 145), (300, 295, 286, 287), (301, 288, 286, 295), (56, 301, 295, 152), (345, 342, 343, 346), (346, 343, 344, 350, 347), (340, 346, 347, 341), (207, 208, 324, 328, 326, 327, 325, 322, 323, 76), (24, 56, 152, 204), (268, 265, 142, 84, 88), (211, 103, 116, 113)])
_uv = me_cube.uv_layers.new(name='UVMap')
_uv.uv.foreach_set('vector', [0.2904, 0.5676, 0.2879, 0.5552, 0.2854, 0.5461, 0.2989, 0.5414, 0.3155, 0.5584, 0.4795, 0.5648, 0.4042, 0.5258, 0.417, 0.4892, 0.4962, 0.5324, 0.1262, 0.4443, 0.1681, 0.4817, 0.1687, 0.5059, 0.1071, 0.5044, 0.3058, 0.6716, 0.2954, 0.6094, 0.3449, 0.6012, 0.3947, 0.6653, 0.1426, 0.5908, 0.1889, 0.5569, 0.1953, 0.5649, 0.2314, 0.5943, 0.2139, 0.6496, 0.2453, 0.5412, 0.2537, 0.535, 0.2628, 0.5406, 0.2583, 0.5481, 0.3947, 0.6653, 0.3449, 0.6012, 0.4042, 0.5258, 0.4795, 0.5648, 0.3449, 0.6012, 0.3155, 0.5584, 0.3485, 0.5154, 0.4042, 0.5258, 0.3151, 0.5173, 0.2989, 0.5414, 0.2876, 0.5379, 0.2933, 0.527, 0.2856, 0.4145, 0.2926, 0.3448, 0.3539, 0.3698, 0.3194, 0.4296, 0.2954, 0.6094, 0.296, 0.5978, 0.2904, 0.5676, 0.3155, 0.5584, 0.3449, 0.6012, 0.271, 0.5947, 0.2733, 0.5665, 0.2904, 0.5676, 0.296, 0.5978, 0.2714, 0.5538, 0.2725, 0.5445, 0.2854, 0.5461, 0.2879, 0.5552, 0.3966, 0.4209, 0.481, 0.4217, 0.4962, 0.5324, 0.417, 0.4892, 0.3539, 0.3698, 0.4166, 0.3113, 0.481, 0.4217, 0.3966, 0.4209, 0.2139, 0.6496, 0.2314, 0.5943, 0.2719, 0.6097, 0.2954, 0.6094, 0.3058, 0.6716, 0.1071, 0.5044, 0.1687, 0.5059, 0.1889, 0.5569, 0.1426, 0.5908, 0.2583, 0.5481, 0.2714, 0.5538, 0.2665, 0.5545, 0.2565, 0.5507, 0.1687, 0.5059, 0.2099, 0.5097, 0.2246, 0.5375, 0.202, 0.5521, 0.1889, 0.5569, 0.2099, 0.5097, 0.233, 0.5118, 0.2449, 0.5285, 0.2372, 0.5338, 0.2246, 0.5375, 0.3155, 0.5584, 0.2989, 0.5414, 0.3151, 0.5173, 0.3485, 0.5154, 0.2981, 0.4685, 0.3194, 0.4296, 0.3438, 0.4595, 0.3126, 0.4864, 0.3194, 0.4296, 0.3539, 0.3698, 0.3966, 0.4209, 0.3438, 0.4595, 0.2786, 0.4571, 0.2856, 0.4145, 0.3194, 0.4296, 0.2981, 0.4685, 0.2593, 0.4525, 0.2517, 0.4185, 0.2856, 0.4145, 0.2786, 0.4571, 0.2517, 0.4185, 0.2304, 0.3662, 0.2926, 0.3448, 0.2856, 0.4145, 0.2926, 0.3448, 0.2929, 0.2486, 0.4166, 0.3113, 0.3539, 0.3698, 0.2304, 0.3662, 0.1719, 0.3158, 0.2929, 0.2486, 0.2926, 0.3448, 0.3183, 0.5077, 0.3151, 0.5173, 0.2933, 0.527, 0.2944, 0.5228, 0.2811, 0.553, 0.2823, 0.552, 0.2826, 0.5599, 0.2823, 0.5621, 0.2989, 0.5414, 0.2854, 0.5461, 0.2813, 0.5412, 0.2876, 0.5379, 0.2593, 0.4525, 0.2786, 0.4571, 0.2779, 0.4972, 0.2681, 0.4924, 0.2854, 0.5461, 0.2725, 0.5445, 0.2628, 0.5406, 0.2739, 0.539, 0.2813, 0.5412, 0.2786, 0.4571, 0.2981, 0.4685, 0.2862, 0.5042, 0.2779, 0.4972, 0.233, 0.5118, 0.2284, 0.5058, 0.2554, 0.5147, 0.2593, 0.5195, 0.2794, 0.546, 0.278, 0.5482, 0.2703, 0.558, 0.2758, 0.5545, 0.2449, 0.5285, 0.233, 0.5118, 0.2593, 0.5195, 0.2666, 0.5326, 0.2628, 0.5406, 0.2537, 0.535, 0.2449, 0.5285, 0.2666, 0.5326, 0.2739, 0.539, 0.3126, 0.4864, 0.3183, 0.5077, 0.2944, 0.5228, 0.2919, 0.5129, 0.2555, 0.4546, 0.2593, 0.4525, 0.2681, 0.4924, 0.2635, 0.4944, 0.2981, 0.4685, 0.3126, 0.4864, 0.2919, 0.5129, 0.2862, 0.5042, 0.2706, 0.5332, 0.2745, 0.5369, 0.2708, 0.5479, 0.2671, 0.5447, 0.2781, 0.5389, 0.2717, 0.5374, 0.2775, 0.5438, 0.2872, 0.5469, 0.278, 0.5482, 0.2811, 0.553, 0.2823, 0.5621, 0.2703, 0.558, 0.2745, 0.5369, 0.2777, 0.5413, 0.2738, 0.5513, 0.2708, 0.5479, 0.4962, 0.5324, 0.5833, 0.5448, 0.5531, 0.6057, 0.4795, 0.5648, 0.2671, 0.531, 0.2706, 0.5332, 0.2671, 0.5447, 0.2627, 0.5413, 0.2802, 0.5513, 0.2763, 0.5469, 0.284, 0.5526, 0.283, 0.5578, 0.2777, 0.5413, 0.2794, 0.546, 0.2758, 0.5545, 0.2738, 0.5513, 0.2823, 0.552, 0.2802, 0.5513, 0.283, 0.5578, 0.2826, 0.5599, 0.2763, 0.5469, 0.2781, 0.5389, 0.2872, 0.5469, 0.284, 0.5526, 0.4795, 0.5648, 0.5531, 0.6057, 0.4274, 0.7285, 0.3947, 0.6653, 0.1071, 0.5044, 0.1426, 0.5908, 0.08104, 0.6377, 0.02599, 0.5193, 0.2929, 0.2486, 0.1719, 0.3158, 0.08896, 0.2134, 0.2968, 0.0808, 0.4962, 0.5324, 0.481, 0.4217, 0.582, 0.3868, 0.5833, 0.5448, 0.2139, 0.6496, 0.3058, 0.6716, 0.3025, 0.7496, 0.1792, 0.7184, 0.481, 0.4217, 0.4166, 0.3113, 0.5006, 0.2146, 0.582, 0.3868, 0.4166, 0.3113, 0.2929, 0.2486, 0.2968, 0.0808, 0.5006, 0.2146, 0.1426, 0.5908, 0.2139, 0.6496, 0.1792, 0.7184, 0.08104, 0.6377, 0.3058, 0.6716, 0.3947, 0.6653, 0.4274, 0.7285, 0.3025, 0.7496, 0.258, 0.7631, 0.2596, 0.7624, 0.2626, 0.8436, 0.2622, 0.8475, 0.2535, 0.7656, 0.256, 0.7642, 0.2611, 0.8515, 0.2592, 0.8528, 0.2648, 0.8363, 0.2602, 0.8713, 0.2565, 0.8699, 0.2566, 0.8373, 0.2592, 0.8528, 0.2633, 0.8528, 0.2608, 0.7672, 0.2535, 0.7656, 0.2654, 0.8085, 0.274, 0.7921, 0.2728, 0.7953, 0.2664, 0.8082, 0.2803, 0.7688, 0.2836, 0.7691, 0.2657, 0.8518, 0.2609, 0.8702, 0.2569, 0.8686, 0.2632, 0.8274, 0.2764, 0.8106, 0.2779, 0.7954, 0.2662, 0.7732, 0.274, 0.7921, 0.2654, 0.8085, 0.2662, 0.8211, 0.2648, 0.8363, 0.2625, 0.8405, 0.2626, 0.8436, 0.2596, 0.7624, 0.2607, 0.7622, 0.2618, 0.8693, 0.2565, 0.8699, 0.2558, 0.9162, 0.2619, 0.9144, 0.2625, 0.8405, 0.2566, 0.8373, 0.2565, 0.8699, 0.2618, 0.8693, 0.2648, 0.8363, 0.2662, 0.8211, 0.2583, 0.8716, 0.2602, 0.8713, 0.2611, 0.8515, 0.2622, 0.8475, 0.2651, 0.8665, 0.265, 0.8653, 0.2565, 0.8699, 0.2602, 0.8713, 0.2572, 0.9164, 0.2558, 0.9162, 0.2622, 0.8475, 0.2626, 0.8436, 0.264, 0.8678, 0.2651, 0.8665, 0.2592, 0.8528, 0.2611, 0.8515, 0.265, 0.8653, 0.2613, 0.8682, 0.264, 0.8287, 0.2632, 0.8274, 0.2569, 0.8686, 0.2557, 0.8715, 0.2626, 0.8436, 0.2625, 0.8405, 0.2618, 0.8693, 0.264, 0.8678, 0.2662, 0.8211, 0.264, 0.8287, 0.2557, 0.8715, 0.2583, 0.8716, 0.2613, 0.8682, 0.265, 0.8653, 0.2621, 0.9003, 0.2584, 0.896, 0.2601, 0.9401, 0.255, 0.9999, 0.2527, 0.9713, 0.2545, 0.9373, 0.2569, 0.8686, 0.2585, 0.9026, 0.2582, 0.8983, 0.2593, 0.879, 0.264, 0.8678, 0.2618, 0.8693, 0.2619, 0.9144, 0.2636, 0.9106, 0.2557, 0.9127, 0.2583, 0.8716, 0.2547, 0.8771, 0.2515, 0.9043, 0.2569, 0.8686, 0.2609, 0.8702, 0.263, 0.8975, 0.2585, 0.9026, 0.2641, 0.8688, 0.2613, 0.8682, 0.2584, 0.896, 0.2605, 0.8953, 0.2602, 0.8713, 0.2583, 0.8716, 0.2557, 0.9127, 0.2572, 0.9164, 0.265, 0.8653, 0.2651, 0.8665, 0.2638, 0.9057, 0.2621, 0.9003, 0.2651, 0.8665, 0.264, 0.8678, 0.2636, 0.9106, 0.2638, 0.9057, 0.2552, 0.9398, 0.2547, 0.9485, 0.2545, 0.9556, 0.2548, 0.9526, 0.2587, 0.9231, 0.2616, 0.9175, 0.2604, 0.9349, 0.2589, 0.945, 0.2583, 0.9335, 0.2545, 0.9373, 0.2527, 0.9713, 0.2541, 0.9594, 0.2601, 0.9401, 0.2592, 0.9357, 0.2574, 0.9761, 0.255, 0.9999, 0.2592, 0.9192, 0.2597, 0.9236, 0.2552, 0.9398, 0.2558, 0.9329, 0.2527, 0.9713, 0.255, 0.9999, 0.2511, 0.966, 0.2536, 0.9621, 0.2597, 0.9236, 0.2595, 0.9285, 0.2547, 0.9485, 0.2552, 0.9398, 0.2578, 0.9152, 0.2592, 0.9192, 0.2558, 0.9329, 0.2563, 0.9277, 0.2584, 0.9281, 0.2587, 0.9231, 0.2604, 0.9273, 0.2576, 0.9322, 0.2595, 0.9285, 0.2583, 0.9335, 0.2541, 0.9594, 0.2547, 0.9485, 0.2592, 0.9357, 0.2584, 0.9281, 0.2576, 0.9322, 0.2556, 0.9359, 0.2541, 0.9594, 0.2527, 0.9713, 0.2536, 0.9621, 0.2541, 0.959, 0.2563, 0.9277, 0.2558, 0.9329, 0.2549, 0.9503, 0.2548, 0.9486, 0.2583, 0.9584, 0.2589, 0.945, 0.2539, 0.9536, 0.2531, 0.9577, 0.2547, 0.9485, 0.2541, 0.9594, 0.2541, 0.959, 0.2545, 0.9556, 0.2574, 0.9761, 0.2583, 0.9584, 0.2531, 0.9577, 0.2522, 0.9621, 0.2589, 0.945, 0.2604, 0.9349, 0.2543, 0.9508, 0.2539, 0.9536, 0.255, 0.9999, 0.2574, 0.9761, 0.2522, 0.9621, 0.2511, 0.966, 0.2558, 0.9329, 0.2552, 0.9398, 0.2548, 0.9526, 0.2549, 0.9503, 0.2766, 0.7686, 0.2803, 0.7688, 0.2779, 0.7954, 0.2756, 0.7889, 0.2771, 0.7671, 0.2766, 0.7686, 0.2756, 0.7889, 0.274, 0.7921, 0.5006, 0.2146, 0.2968, 0.0808, 0.2999, 0.0001054, 0.5201, 0.1987, 0.2596, 0.7692, 0.2686, 0.769, 0.2689, 0.8003, 0.2568, 0.7999, 0.2689, 0.7633, 0.2771, 0.7671, 0.274, 0.7921, 0.2662, 0.7732, 0.2566, 0.8373, 0.2625, 0.8405, 0.2607, 0.7622, 0.2523, 0.7617, 0.417, 0.4892, 0.3531, 0.4978, 0.3438, 0.4595, 0.3966, 0.4209, 0.4042, 0.5258, 0.3485, 0.5154, 0.3531, 0.4978, 0.417, 0.4892, 0.3183, 0.5077, 0.3531, 0.4978, 0.3485, 0.5154, 0.3151, 0.5173, 0.3183, 0.5077, 0.3126, 0.4864, 0.3438, 0.4595, 0.3531, 0.4978, 0.2536, 0.9621, 0.2511, 0.966, 0.2523, 0.9636, 0.2528, 0.9606, 0.2539, 0.9536, 0.2549, 0.9526, 0.2546, 0.9541, 0.2537, 0.9544, 0.2549, 0.9503, 0.2548, 0.9526, 0.2538, 0.9535, 0.2541, 0.952, 0.2541, 0.959, 0.2536, 0.9621, 0.2528, 0.9606, 0.2527, 0.9587, 0.253, 0.9621, 0.2522, 0.9621, 0.2525, 0.9608, 0.2536, 0.9603, 0.2548, 0.9526, 0.2545, 0.9556, 0.2531, 0.9558, 0.2538, 0.9535, 0.2539, 0.9536, 0.2543, 0.9508, 0.2547, 0.951, 0.2549, 0.9526, 0.2548, 0.9486, 0.2549, 0.9503, 0.2541, 0.952, 0.2541, 0.9501, 0.2511, 0.966, 0.2522, 0.9621, 0.253, 0.9621, 0.2523, 0.9636, 0.2545, 0.9556, 0.2541, 0.959, 0.2527, 0.9587, 0.2531, 0.9558, 0.2565, 0.878, 0.2593, 0.879, 0.2582, 0.8983, 0.2543, 0.9013, 0.2547, 0.8771, 0.2565, 0.878, 0.2543, 0.9013, 0.2515, 0.9043, 0.2585, 0.9026, 0.2564, 0.9076, 0.2543, 0.9013, 0.2582, 0.8983, 0.2564, 0.9076, 0.2557, 0.9127, 0.2515, 0.9043, 0.2543, 0.9013, 0.2557, 0.8715, 0.2569, 0.8686, 0.2593, 0.879, 0.2565, 0.878, 0.2583, 0.8716, 0.2557, 0.8715, 0.2565, 0.878, 0.2547, 0.8771, 0.2532, 0.9575, 0.2537, 0.9544, 0.2546, 0.9541, 0.2544, 0.9574, 0.2525, 0.9608, 0.2532, 0.9575, 0.2544, 0.9574, 0.2536, 0.9603, 0.2531, 0.9577, 0.2539, 0.9536, 0.2537, 0.9544, 0.2532, 0.9575, 0.2522, 0.9621, 0.2531, 0.9577, 0.2532, 0.9575, 0.2525, 0.9608, 0.2714, 0.5538, 0.2733, 0.5665, 0.2657, 0.5655, 0.2665, 0.5545, 0.2246, 0.5375, 0.2372, 0.5338, 0.2453, 0.5412, 0.2324, 0.5455, 0.2372, 0.5338, 0.2449, 0.5285, 0.2537, 0.535, 0.2453, 0.5412, 0.2719, 0.6097, 0.271, 0.5947, 0.296, 0.5978, 0.2954, 0.6094, 0.2314, 0.5943, 0.2373, 0.5844, 0.271, 0.5947, 0.2719, 0.6097, 0.2373, 0.5844, 0.2103, 0.5611, 0.2267, 0.5578, 0.2443, 0.5718, 0.2733, 0.5665, 0.2714, 0.5538, 0.2879, 0.5552, 0.2904, 0.5676, 0.2103, 0.5611, 0.2324, 0.5455, 0.2378, 0.5508, 0.2267, 0.5578, 0.2583, 0.5481, 0.2628, 0.5406, 0.2725, 0.5445, 0.2714, 0.5538, 0.1953, 0.5649, 0.2103, 0.5611, 0.2373, 0.5844, 0.2314, 0.5943, 0.1889, 0.5569, 0.202, 0.5521, 0.2103, 0.5611, 0.1953, 0.5649, 0.202, 0.5521, 0.2246, 0.5375, 0.2324, 0.5455, 0.2103, 0.5611, 0.2267, 0.5578, 0.2378, 0.5508, 0.2508, 0.5603, 0.2443, 0.5718, 0.2378, 0.5508, 0.2473, 0.5449, 0.2565, 0.5507, 0.2508, 0.5603, 0.2443, 0.5718, 0.2508, 0.5603, 0.2657, 0.5655, 0.2652, 0.5788, 0.2508, 0.5603, 0.2565, 0.5507, 0.2665, 0.5545, 0.2657, 0.5655, 0.2733, 0.5665, 0.271, 0.5947, 0.2652, 0.5788, 0.2657, 0.5655, 0.271, 0.5947, 0.2373, 0.5844, 0.2443, 0.5718, 0.2652, 0.5788, 0.2324, 0.5455, 0.2453, 0.5412, 0.2473, 0.5449, 0.2378, 0.5508, 0.2453, 0.5412, 0.2583, 0.5481, 0.2565, 0.5507, 0.2473, 0.5449, 0.2047, 0.4974, 0.1681, 0.4817, 0.1872, 0.4549, 0.2131, 0.4704, 0.8539, 0.0277, 0.8512, 0.03579, 0.8015, 0.07476, 0.8015, 0.07505, 0.2554, 0.5147, 0.2284, 0.5058, 0.2335, 0.4858, 0.2509, 0.5064, 0.2335, 0.4858, 0.2394, 0.4718, 0.2583, 0.494, 0.2509, 0.5064, 0.2216, 0.4514, 0.2394, 0.4718, 0.2335, 0.4858, 0.2131, 0.4704, 0.1984, 0.4292, 0.2216, 0.4514, 0.2131, 0.4704, 0.1872, 0.4549, 0.2608, 0.7672, 0.2633, 0.8528, 0.2689, 0.8003, 0.2686, 0.769, 0.2082, 0.3897, 0.1984, 0.4292, 0.1564, 0.4163, 0.1531, 0.3709, 0.2047, 0.4974, 0.2284, 0.5058, 0.233, 0.5118, 0.2099, 0.5097, 0.1681, 0.4817, 0.2047, 0.4974, 0.2099, 0.5097, 0.1687, 0.5059, 0.2836, 0.7691, 0.2677, 0.7686, 0.2569, 0.8516, 0.2657, 0.8518, 0.2304, 0.3662, 0.2517, 0.4185, 0.24, 0.4247, 0.2082, 0.3897, 0.2517, 0.4185, 0.2593, 0.4525, 0.2555, 0.4546, 0.24, 0.4247, 0.2569, 0.8516, 0.2677, 0.7686, 0.2596, 0.7692, 0.2568, 0.7999, 0.1681, 0.4817, 0.1262, 0.4443, 0.1556, 0.4234, 0.1872, 0.4549, 0.2687, 0.5307, 0.2671, 0.531, 0.2627, 0.5413, 0.2656, 0.5396, 0.1262, 0.4443, 0.1071, 0.5044, 0.02599, 0.5193, 0.0189, 0.4593, 0.2657, 0.8518, 0.2569, 0.8516, 0.2573, 0.8695, 0.2609, 0.8702, 0.2569, 0.8516, 0.2633, 0.8528, 0.2641, 0.8688, 0.2573, 0.8695, 0.2568, 0.9303, 0.2581, 0.9277, 0.2554, 0.9479, 0.2533, 0.9488, 0.2569, 0.9166, 0.2592, 0.9155, 0.2581, 0.9277, 0.2568, 0.9303, 0.2609, 0.8702, 0.2573, 0.8695, 0.2574, 0.8962, 0.263, 0.8975, 0.2592, 0.9155, 0.2578, 0.9152, 0.2563, 0.9277, 0.2581, 0.9277, 0.2616, 0.9175, 0.2569, 0.9166, 0.2568, 0.9303, 0.2604, 0.9349, 0.2533, 0.9488, 0.2554, 0.9479, 0.2548, 0.9494, 0.2544, 0.9505, 0.2581, 0.9277, 0.2563, 0.9277, 0.2548, 0.9486, 0.2554, 0.9479, 0.2604, 0.9349, 0.2568, 0.9303, 0.2533, 0.9488, 0.2543, 0.9508, 0.256, 0.7642, 0.258, 0.7631, 0.2622, 0.8475, 0.2611, 0.8515, 0.2574, 0.8962, 0.2605, 0.8953, 0.2592, 0.9155, 0.2569, 0.9166, 0.2554, 0.9479, 0.2548, 0.9486, 0.2541, 0.9501, 0.2548, 0.9494, 0.2543, 0.9508, 0.2533, 0.9488, 0.2544, 0.9505, 0.2547, 0.951, 0.2284, 0.5058, 0.2047, 0.4974, 0.2131, 0.4704, 0.2335, 0.4858, 0.1719, 0.3158, 0.2304, 0.3662, 0.2082, 0.3897, 0.1531, 0.3709, 0.2633, 0.8528, 0.2569, 0.8516, 0.2568, 0.7999, 0.2689, 0.8003, 0.2604, 0.518, 0.2554, 0.5147, 0.2509, 0.5064, 0.2587, 0.5137, 0.2677, 0.7686, 0.2775, 0.5438, 0.269, 0.5373, 0.2596, 0.7692, 0.2673, 0.5317, 0.27, 0.5269, 0.2732, 0.5351, 0.269, 0.5373, 0.2572, 0.9164, 0.2601, 0.9401, 0.2545, 0.9373, 0.2558, 0.9162, 0.2585, 0.9026, 0.263, 0.8975, 0.2616, 0.9175, 0.2587, 0.9231, 0.2619, 0.9144, 0.2558, 0.9162, 0.2545, 0.9373, 0.2583, 0.9335, 0.2572, 0.9164, 0.2557, 0.9127, 0.2592, 0.9357, 0.2601, 0.9401, 0.2621, 0.9003, 0.2638, 0.9057, 0.2597, 0.9236, 0.2592, 0.9192, 0.2638, 0.9057, 0.2636, 0.9106, 0.2595, 0.9285, 0.2597, 0.9236, 0.2584, 0.896, 0.2621, 0.9003, 0.2592, 0.9192, 0.2578, 0.9152, 0.2564, 0.9076, 0.2585, 0.9026, 0.2587, 0.9231, 0.2584, 0.9281, 0.2636, 0.9106, 0.2619, 0.9144, 0.2583, 0.9335, 0.2595, 0.9285, 0.2557, 0.9127, 0.2564, 0.9076, 0.2584, 0.9281, 0.2592, 0.9357, 0.2605, 0.8953, 0.2584, 0.896, 0.2578, 0.9152, 0.2592, 0.9155, 0.263, 0.8975, 0.2574, 0.8962, 0.2569, 0.9166, 0.2616, 0.9175, 0.2576, 0.9322, 0.2604, 0.9273, 0.2602, 0.9459, 0.2579, 0.956, 0.2556, 0.9359, 0.2576, 0.9322, 0.2579, 0.956, 0.2546, 0.9688, 0.2587, 0.9231, 0.2589, 0.945, 0.2602, 0.9459, 0.2604, 0.9273, 0.2574, 0.9761, 0.2592, 0.9357, 0.2556, 0.9359, 0.2546, 0.9688, 0.2589, 0.945, 0.2583, 0.9584, 0.2579, 0.956, 0.2602, 0.9459, 0.2583, 0.9584, 0.2574, 0.9761, 0.2546, 0.9688, 0.2579, 0.956, 0.2664, 0.8082, 0.2728, 0.7953, 0.2711, 0.7976, 0.2659, 0.8077, 0.274, 0.7921, 0.2756, 0.7889, 0.2751, 0.792, 0.2728, 0.7953, 0.2756, 0.7889, 0.2779, 0.7954, 0.2767, 0.7982, 0.2751, 0.792, 0.2662, 0.8211, 0.2654, 0.8085, 0.2664, 0.8082, 0.2662, 0.819, 0.2779, 0.7954, 0.2764, 0.8106, 0.275, 0.8104, 0.2767, 0.7982, 0.2764, 0.8106, 0.2632, 0.8274, 0.2653, 0.824, 0.275, 0.8104, 0.2632, 0.8274, 0.264, 0.8287, 0.2651, 0.8256, 0.2653, 0.824, 0.264, 0.8287, 0.2662, 0.8211, 0.2662, 0.819, 0.2651, 0.8256, 0.2728, 0.7953, 0.2751, 0.792, 0.2748, 0.7944, 0.2711, 0.7976, 0.2751, 0.792, 0.2767, 0.7982, 0.2767, 0.8006, 0.2748, 0.7944, 0.2662, 0.819, 0.2664, 0.8082, 0.2659, 0.8077, 0.2652, 0.8171, 0.2767, 0.7982, 0.275, 0.8104, 0.2755, 0.8108, 0.2767, 0.8006, 0.275, 0.8104, 0.2653, 0.824, 0.2677, 0.8217, 0.2755, 0.8108, 0.2653, 0.824, 0.2651, 0.8256, 0.2659, 0.8229, 0.2677, 0.8217, 0.2651, 0.8256, 0.2662, 0.819, 0.2652, 0.8171, 0.2659, 0.8229, 0.2708, 0.5479, 0.2738, 0.5513, 0.2596, 0.7624, 0.258, 0.7631, 0.2627, 0.5413, 0.2671, 0.5447, 0.256, 0.7642, 0.2535, 0.7656, 0.283, 0.5578, 0.284, 0.5526, 0.2803, 0.7688, 0.2766, 0.7686, 0.2826, 0.5599, 0.283, 0.5578, 0.2766, 0.7686, 0.2771, 0.7671, 0.284, 0.5526, 0.2872, 0.5469, 0.2836, 0.7691, 0.2803, 0.7688, 0.2671, 0.5447, 0.2708, 0.5479, 0.258, 0.7631, 0.256, 0.7642, 0.2758, 0.5545, 0.2703, 0.558, 0.2523, 0.7617, 0.2607, 0.7622, 0.2823, 0.5621, 0.2826, 0.5599, 0.2771, 0.7671, 0.2689, 0.7633, 0.2703, 0.558, 0.2823, 0.5621, 0.2689, 0.7633, 0.2523, 0.7617, 0.2738, 0.5513, 0.2758, 0.5545, 0.2607, 0.7622, 0.2596, 0.7624, 0.2872, 0.5469, 0.2775, 0.5438, 0.2677, 0.7686, 0.2836, 0.7691, 0.2656, 0.5396, 0.2627, 0.5413, 0.2535, 0.7656, 0.2608, 0.7672, 0.286, 0.5414, 0.2805, 0.5426, 0.2825, 0.5472, 0.2823, 0.552, 0.2811, 0.553, 0.2909, 0.5267, 0.2894, 0.5319, 0.278, 0.5482, 0.2794, 0.546, 0.2765, 0.505, 0.2836, 0.5111, 0.2745, 0.5369, 0.2706, 0.5332, 0.2643, 0.5227, 0.2604, 0.518, 0.2717, 0.5374, 0.2781, 0.5389, 0.2894, 0.5319, 0.286, 0.5414, 0.2811, 0.553, 0.278, 0.5482, 0.2836, 0.5111, 0.2886, 0.5187, 0.2777, 0.5413, 0.2745, 0.5369, 0.2685, 0.5009, 0.2765, 0.505, 0.2706, 0.5332, 0.2671, 0.531, 0.2886, 0.5187, 0.2909, 0.5267, 0.2794, 0.546, 0.2777, 0.5413, 0.2706, 0.5368, 0.2643, 0.5227, 0.2781, 0.5389, 0.2763, 0.5469, 0.2721, 0.5393, 0.2653, 0.5013, 0.2685, 0.5009, 0.2671, 0.531, 0.2687, 0.5307, 0.2775, 0.5438, 0.2717, 0.5374, 0.2673, 0.5317, 0.269, 0.5373, 0.2717, 0.5374, 0.2604, 0.518, 0.2587, 0.5137, 0.2673, 0.5317, 0.2876, 0.5379, 0.2813, 0.5412, 0.2805, 0.5426, 0.286, 0.5414, 0.2944, 0.5228, 0.2933, 0.527, 0.2894, 0.5319, 0.2909, 0.5267, 0.2779, 0.4972, 0.2862, 0.5042, 0.2836, 0.5111, 0.2765, 0.505, 0.2593, 0.5195, 0.2554, 0.5147, 0.2604, 0.518, 0.2643, 0.5227, 0.2933, 0.527, 0.2876, 0.5379, 0.286, 0.5414, 0.2894, 0.5319, 0.2862, 0.5042, 0.2919, 0.5129, 0.2886, 0.5187, 0.2836, 0.5111, 0.2681, 0.4924, 0.2779, 0.4972, 0.2765, 0.505, 0.2685, 0.5009, 0.2739, 0.539, 0.2666, 0.5326, 0.2706, 0.5368, 0.2747, 0.54, 0.2919, 0.5129, 0.2944, 0.5228, 0.2909, 0.5267, 0.2886, 0.5187, 0.2813, 0.5412, 0.2739, 0.539, 0.2747, 0.54, 0.2805, 0.5426, 0.2666, 0.5326, 0.2593, 0.5195, 0.2643, 0.5227, 0.2706, 0.5368, 0.2509, 0.5064, 0.2583, 0.494, 0.2637, 0.5044, 0.2587, 0.5137, 0.2635, 0.4944, 0.2681, 0.4924, 0.2685, 0.5009, 0.2653, 0.5013, 0.2825, 0.5472, 0.2805, 0.5426, 0.2799, 0.5426, 0.2817, 0.5467, 0.2706, 0.5368, 0.2721, 0.5393, 0.2731, 0.5409, 0.2726, 0.5387, 0.2805, 0.5426, 0.2747, 0.54, 0.2756, 0.5404, 0.2799, 0.5426, 0.2747, 0.54, 0.2706, 0.5368, 0.2726, 0.5387, 0.2756, 0.5404, 0.2823, 0.552, 0.2825, 0.5472, 0.2817, 0.5467, 0.2815, 0.55, 0.2721, 0.5393, 0.2763, 0.5469, 0.2757, 0.5466, 0.2731, 0.5409, 0.2802, 0.5513, 0.2823, 0.552, 0.2815, 0.55, 0.2793, 0.55, 0.2763, 0.5469, 0.2802, 0.5513, 0.2793, 0.55, 0.2757, 0.5466, 0.2817, 0.5467, 0.2799, 0.5426, 0.2791, 0.5431, 0.2804, 0.5466, 0.2726, 0.5387, 0.2731, 0.5409, 0.2744, 0.5417, 0.2738, 0.5403, 0.2799, 0.5426, 0.2756, 0.5404, 0.2758, 0.5412, 0.2791, 0.5431, 0.2756, 0.5404, 0.2726, 0.5387, 0.2738, 0.5403, 0.2758, 0.5412, 0.2815, 0.55, 0.2817, 0.5467, 0.2804, 0.5466, 0.2807, 0.5485, 0.2731, 0.5409, 0.2757, 0.5466, 0.2761, 0.546, 0.2744, 0.5417, 0.2793, 0.55, 0.2815, 0.55, 0.2807, 0.5485, 0.2791, 0.5485, 0.2757, 0.5466, 0.2793, 0.55, 0.2791, 0.5485, 0.2761, 0.546, 0.3025, 0.7496, 0.4274, 0.7285, 0.4331, 0.7401, 0.302, 0.763, 0.08104, 0.6377, 0.1792, 0.7184, 0.1731, 0.7303, 0.07041, 0.6461, 0.931, 0.0001054, 0.897, 0.02899, 0.8512, 0.03579, 0.8539, 0.0277, 0.4274, 0.7285, 0.5531, 0.6057, 0.5665, 0.6145, 0.4331, 0.7401, 0.1792, 0.7184, 0.3025, 0.7496, 0.302, 0.763, 0.1731, 0.7303, 0.582, 0.3868, 0.5006, 0.2146, 0.5201, 0.1987, 0.6002, 0.3825, 0.8037, 0.07825, 0.8015, 0.07476, 0.8, 0.07176, 0.8048, 0.08433, 0.897, 0.02899, 0.8472, 0.0669, 0.8365, 0.07532, 0.8512, 0.03579, 0.7598, 0.1583, 0.6908, 0.1539, 0.7294, 0.1182, 0.7597, 0.1042, 0.7683, 0.2371, 0.6004, 0.2369, 0.6908, 0.1539, 0.7598, 0.1583, 0.8374, 0.1701, 0.7683, 0.2371, 0.7598, 0.1583, 0.8068, 0.1292, 0.8068, 0.1292, 0.7598, 0.1583, 0.7597, 0.1042, 0.8, 0.07176, 0.2968, 0.0808, 0.08896, 0.2134, 0.06897, 0.189, 0.2999, 0.0001054, 0.8048, 0.08433, 0.8, 0.07176, 0.7597, 0.1042, 0.7571, 0.1005, 0.02599, 0.5193, 0.08104, 0.6377, 0.07041, 0.6461, 0.01055, 0.5234, 0.7293, 0.1235, 0.7294, 0.1182, 0.6908, 0.1539, 0.6908, 0.1431, 0.7718, 0.0147, 0.8088, 0.05928, 0.8472, 0.0669, 0.8448, 0.0538, 0.5833, 0.5448, 0.582, 0.3868, 0.6002, 0.3825, 0.6002, 0.5494, 0.5531, 0.6057, 0.5833, 0.5448, 0.6002, 0.5494, 0.5665, 0.6145, 0.7571, 0.1005, 0.7597, 0.1042, 0.7294, 0.1182, 0.7293, 0.1235, 0.0189, 0.4593, 0.02599, 0.5193, 0.01055, 0.5234, 0.0001054, 0.4626, 0.6908, 0.1431, 0.6908, 0.1539, 0.6004, 0.2369, 0.6184, 0.1483, 0.8448, 0.0538, 0.8472, 0.0669, 0.897, 0.02899, 0.9001, 0.02652, 0.2216, 0.4514, 0.24, 0.4247, 0.2555, 0.4546, 0.2394, 0.4718, 0.1262, 0.4443, 0.1531, 0.3709, 0.1564, 0.4163, 0.1556, 0.4234, 0.1564, 0.4163, 0.1984, 0.4292, 0.1872, 0.4549, 0.1556, 0.4234, 0.2082, 0.3897, 0.24, 0.4247, 0.2216, 0.4514, 0.1984, 0.4292, 0.1719, 0.3158, 0.1531, 0.3709, 0.04952, 0.3041, 0.08896, 0.2134, 0.2633, 0.8528, 0.2592, 0.8528, 0.2613, 0.8682, 0.2641, 0.8688, 0.2687, 0.5307, 0.2656, 0.5396, 0.2732, 0.5351, 0.27, 0.5269, 0.1531, 0.3709, 0.1262, 0.4443, 0.0189, 0.4593, 0.04952, 0.3041, 0.269, 0.5373, 0.2732, 0.5351, 0.2686, 0.769, 0.2596, 0.7692, 0.2656, 0.5396, 0.2608, 0.7672, 0.2686, 0.769, 0.2732, 0.5351, 0.2587, 0.5137, 0.2637, 0.5044, 0.27, 0.5269, 0.2673, 0.5317, 0.2653, 0.5013, 0.2687, 0.5307, 0.27, 0.5269, 0.2637, 0.5044, 0.2635, 0.4944, 0.2653, 0.5013, 0.2637, 0.5044, 0.2583, 0.494, 0.8472, 0.0669, 0.8088, 0.05928, 0.8374, 0.1064, 0.8365, 0.07532, 0.8365, 0.07532, 0.8374, 0.1064, 0.8374, 0.1701, 0.8068, 0.1292, 0.8, 0.07176, 0.8512, 0.03579, 0.8365, 0.07532, 0.8, 0.07176, 0.8015, 0.07476, 0.8608, 0.03345, 0.8037, 0.07825, 0.8048, 0.08433, 0.7571, 0.1005, 0.7293, 0.1235, 0.6908, 0.1431, 0.6184, 0.1483, 0.7718, 0.0147, 0.8448, 0.0538, 0.9001, 0.02652, 0.2555, 0.4546, 0.2635, 0.4944, 0.2583, 0.494, 0.2394, 0.4718, 0.2523, 0.7617, 0.2689, 0.7633, 0.2662, 0.7732, 0.2648, 0.8363, 0.2566, 0.8373, 0.2573, 0.8695, 0.2641, 0.8688, 0.2605, 0.8953, 0.2574, 0.8962])
me_cube.materials.append(mat_material_001)
me_cube.use_remesh_preserve_volume = False
me_cube.use_remesh_preserve_attributes = False
me_cube.use_mirror_vertex_groups = False
me_cube.update()

# ---- objects
ob_fan_housing = bpy.data.objects.new('Fan_Housing', me_cube_005)
ob_screw_lower = bpy.data.objects.new('Screw_lower', me_cube_004)
ob_screw_upper = bpy.data.objects.new('Screw_upper', me_cube_003)
ob_door_lower_slider = bpy.data.objects.new('Door_lower_Slider', me_plane_002)
ob_door_upper_slider = bpy.data.objects.new('Door_upper_Slider', me_plane_001)
ob_slider = bpy.data.objects.new('Slider', me_cube_002)
ob_lamp_001 = bpy.data.objects.new('Lamp.001', light_lamp_001)
ob_top_slider = bpy.data.objects.new('Top_Slider', me_cube_001)
ob_wall = bpy.data.objects.new('Wall', me_plane)
ob_gate_body = bpy.data.objects.new('Gate_Body', me_cube)
ob_lamp = bpy.data.objects.new('Lamp', light_lamp)
ob_camera = bpy.data.objects.new('Camera', cam_camera)

# ---- transforms, parenting, visibility, modifiers, constraints
ob_fan_housing.location = (0.0, 0.0, 0.0553)
ob_fan_housing.scale = (0.7605, 0.7605, 0.7605)
ob_fan_housing.lock_rotations_4d = False
ob_fan_housing.empty_display_type = 'ARROWS'
ob_fan_housing.lineart.crease_threshold = 0.0
_m = ob_fan_housing.modifiers.new('Mirror', 'MIRROR')
_m.use_axis = (True, True, False)
_m.use_clip = True
ob_screw_lower.location = (0.0, 0.0, 0.0553)
ob_screw_lower.scale = (0.7605, 0.7605, 0.7605)
ob_screw_lower.lock_rotations_4d = False
ob_screw_lower.empty_display_type = 'ARROWS'
ob_screw_lower.lineart.crease_threshold = 0.0
_m = ob_screw_lower.modifiers.new('Mirror', 'MIRROR')
_m.use_axis = (True, True, False)
_m.use_mirror_merge = False
ob_screw_upper.location = (0.0, 0.0, 0.0553)
ob_screw_upper.scale = (0.7605, 0.7605, 0.7605)
ob_screw_upper.lock_rotations_4d = False
ob_screw_upper.empty_display_type = 'ARROWS'
ob_screw_upper.lineart.crease_threshold = 0.0
_m = ob_screw_upper.modifiers.new('Mirror', 'MIRROR')
_m.use_axis = (True, True, False)
_m.use_mirror_merge = False
ob_door_lower_slider.location = (0.01887, 0.0, 2.911)
ob_door_lower_slider.rotation_euler = (1.571, 0.0, 0.0)
ob_door_lower_slider.lineart.crease_threshold = 0.0
_m = ob_door_lower_slider.modifiers.new('Mirror', 'MIRROR')
_m.use_mirror_merge = False
ob_door_upper_slider.location = (0.01887, 0.0, 2.911)
ob_door_upper_slider.rotation_euler = (1.571, 0.0, 0.0)
ob_door_upper_slider.lineart.crease_threshold = 0.0
_m = ob_door_upper_slider.modifiers.new('Mirror', 'MIRROR')
_m.use_clip = True
ob_slider.location = (0.0, 0.0, 0.0553)
ob_slider.scale = (0.7605, 0.7605, 0.7605)
ob_slider.lock_rotations_4d = False
ob_slider.empty_display_type = 'ARROWS'
ob_slider.lineart.crease_threshold = 0.0
_m = ob_slider.modifiers.new('Mirror', 'MIRROR')
_m.use_axis = (True, True, False)
_m.use_clip = True
ob_lamp_001.location = (-1.164, 3.965, 5.904)
ob_lamp_001.rotation_euler = (0.6503, 0.05522, 1.866)
ob_lamp_001.lock_rotations_4d = False
ob_lamp_001.empty_display_type = 'ARROWS'
ob_lamp_001.color = (0.0, 0.0, 0.0, 0.0)
ob_lamp_001.lineart.crease_threshold = 0.0
ob_top_slider.location = (0.0, 0.0, 0.0553)
ob_top_slider.scale = (0.7605, 0.7605, 0.7605)
ob_top_slider.lock_rotations_4d = False
ob_top_slider.empty_display_type = 'ARROWS'
ob_top_slider.lineart.crease_threshold = 0.0
_m = ob_top_slider.modifiers.new('Mirror', 'MIRROR')
_m.use_axis = (True, True, False)
_m.use_clip = True
ob_wall.location = (0.0, -0.06926, 4.933)
ob_wall.rotation_euler = (1.571, 0.0, 0.0)
ob_wall.scale = (5.0, 5.0, 1.0)
ob_wall.lineart.crease_threshold = 0.0
_m = ob_wall.modifiers.new('Mirror', 'MIRROR')
_m.use_axis = (False, False, True)
ob_gate_body.location = (0.0, 0.0, 0.0553)
ob_gate_body.scale = (0.7605, 0.7605, 0.7605)
ob_gate_body.lock_rotations_4d = False
ob_gate_body.empty_display_type = 'ARROWS'
ob_gate_body.lineart.crease_threshold = 0.0
_m = ob_gate_body.modifiers.new('Mirror', 'MIRROR')
_m.use_axis = (True, True, False)
_m.use_mirror_merge = False
ob_lamp.location = (-1.164, -7.379, 9.944)
ob_lamp.rotation_euler = (0.6503, 0.05522, 1.866)
ob_lamp.lock_rotations_4d = False
ob_lamp.empty_display_type = 'ARROWS'
ob_lamp.color = (0.0, 0.0, 0.0, 0.0)
ob_lamp.lineart.crease_threshold = 0.0
ob_camera.location = (0.2354, -18.21, 7.968)
ob_camera.rotation_euler = (1.359, 0.01081, 0.01376)
ob_camera.lock_rotations_4d = False
ob_camera.empty_display_type = 'ARROWS'
ob_camera.color = (0.0, 0.0, 0.0, 0.0)
ob_camera.display_type = 'WIRE'
ob_camera.lineart.crease_threshold = 0.0

# ---- collection membership
col_collection_1.objects.link(ob_fan_housing)
col_collection_1.objects.link(ob_screw_lower)
col_collection_1.objects.link(ob_screw_upper)
col_collection_1.objects.link(ob_door_lower_slider)
col_collection_1.objects.link(ob_door_upper_slider)
col_collection_1.objects.link(ob_slider)
col_collection_1.objects.link(ob_lamp_001)
col_collection_1.objects.link(ob_top_slider)
col_collection_1.objects.link(ob_wall)
col_collection_1.objects.link(ob_gate_body)
col_collection_1.objects.link(ob_lamp)
col_collection_1.objects.link(ob_camera)

# ---- scene / render settings (as saved in the file)
scene.camera = ob_camera
scene.frame_start = 1; scene.frame_end = 250; scene.frame_set(1)
scene.render.engine = 'BLENDER_EEVEE_NEXT'
scene.render.resolution_percentage = 50
scene.render.dither_intensity = 0.0
scene.cycles.use_denoising = False
scene.cycles.samples = 10
scene.cycles.sampling_pattern = 'TABULATED_SOBOL'
scene.cycles.light_sampling_threshold = 0.0
scene.cycles.use_adaptive_sampling = False
scene.cycles.use_light_tree = False
scene.cycles.blur_glossy = 0.0
scene.cycles.volume_bounces = 1
scene.cycles.pixel_filter_type = 'GAUSSIAN'
scene.cycles.sample_clamp_indirect = 0.0
scene.view_settings.view_transform = 'Standard'
bpy.context.view_layer.update()
